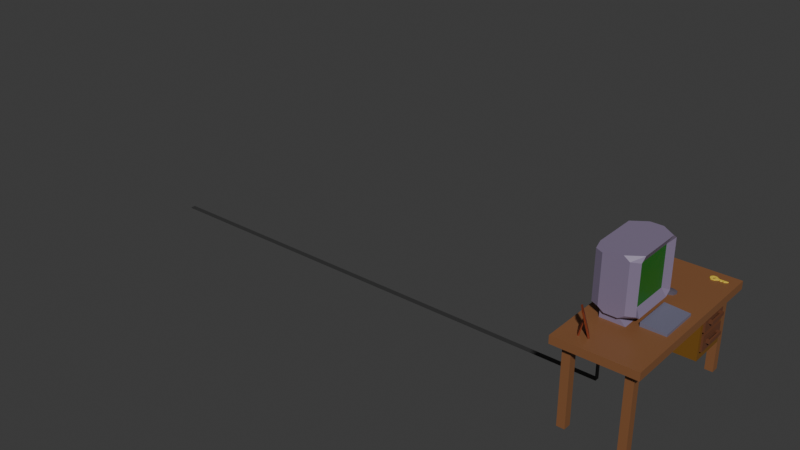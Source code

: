 # Source: DeskV3.blend  (saved by Blender 4.1.24; exported with 4.5.12 LTS)
import bpy
from mathutils import Matrix  # noqa: F401  (used for matrix-valued properties, if any)

bpy.ops.wm.read_factory_settings(use_empty=True)
scene = bpy.context.scene
scene.name = 'Scene'

# ---- collections
col_collection = bpy.data.collections.new('Collection'); scene.collection.children.link(col_collection)

# ---- materials (node trees are filled in below, after node groups)
mat_desk = bpy.data.materials.new('Desk')
mat_desk.use_transparent_shadow = False
mat_drawer_cabinet = bpy.data.materials.new('Drawer Cabinet')
mat_drawer_cabinet.use_transparent_shadow = False
mat_drawer = bpy.data.materials.new('Drawer')
mat_drawer.use_transparent_shadow = False
mat_key = bpy.data.materials.new('Key')
mat_key.use_transparent_shadow = False
mat_mouse = bpy.data.materials.new('Mouse')
mat_mouse.alpha_threshold = 0.0
mat_mouse.use_transparent_shadow = False
mat_mouse.roughness = 0.5
mat_mouse.line_color = (0.0, 0.0, 0.0, 1.0)
mat_mouse_button = bpy.data.materials.new('Mouse Button')
mat_mouse_button.use_transparent_shadow = False
mat_pc = bpy.data.materials.new('PC')
mat_pc.alpha_threshold = 0.0
mat_pc.use_transparent_shadow = False
mat_pc.roughness = 0.5
mat_pc.line_color = (0.0, 0.0, 0.0, 1.0)
mat_screen = bpy.data.materials.new('Screen')
mat_screen.use_transparent_shadow = False
mat_cables = bpy.data.materials.new('Cables')
mat_cables.use_transparent_shadow = False
mat_keyboard = bpy.data.materials.new('Keyboard')
mat_keyboard.alpha_threshold = 0.0
mat_keyboard.use_transparent_shadow = False
mat_keyboard.roughness = 0.5
mat_keyboard.line_color = (0.0, 0.0, 0.0, 1.0)
mat_photo = bpy.data.materials.new('Photo')
mat_photo.use_transparent_shadow = False
mat_cup = bpy.data.materials.new('Cup')
mat_cup.surface_render_method = 'BLENDED'
mat_cup.blend_method = 'BLEND'
mat_contents = bpy.data.materials.new('Contents')
mat_contents.use_transparent_shadow = False
mat_cup_001 = bpy.data.materials.new('Cup.001')
mat_cup_001.surface_render_method = 'BLENDED'
mat_cup_001.blend_method = 'BLEND'
mat_contents_001 = bpy.data.materials.new('Contents.001')
mat_contents_001.use_transparent_shadow = False
mat_duckeyes = bpy.data.materials.new('DuckEyes')
mat_duckeyes.use_transparent_shadow = False
mat_duckbody = bpy.data.materials.new('DuckBody')
mat_duckbody.use_transparent_shadow = False
mat_duckbill = bpy.data.materials.new('DuckBill')
mat_duckbill.use_transparent_shadow = False

# ---- material node trees
mat_desk.use_nodes = True; mat_desk.node_tree.nodes.clear()
_N = mat_desk.node_tree.nodes; _L = mat_desk.node_tree.links
n0 = _N.new('ShaderNodeBsdfPrincipled'); n0.name = 'Principled BSDF'; n0.location = (10, 300)
n0.inputs[0].default_value = (0.2357, 0.0998, 0.03962, 1.0)
n1 = _N.new('ShaderNodeOutputMaterial'); n1.name = 'Material Output'; n1.location = (300, 300)
_L.new(n0.outputs[0], n1.inputs[0])
n1.is_active_output = True
mat_drawer_cabinet.use_nodes = True; mat_drawer_cabinet.node_tree.nodes.clear()
_N = mat_drawer_cabinet.node_tree.nodes; _L = mat_drawer_cabinet.node_tree.links
n0 = _N.new('ShaderNodeBsdfPrincipled'); n0.name = 'Principled BSDF'; n0.location = (10, 300)
n0.inputs[0].default_value = (0.1887, 0.08519, 0.01169, 1.0)
n1 = _N.new('ShaderNodeOutputMaterial'); n1.name = 'Material Output'; n1.location = (300, 300)
_L.new(n0.outputs[0], n1.inputs[0])
n1.is_active_output = True
mat_drawer.use_nodes = True; mat_drawer.node_tree.nodes.clear()
_N = mat_drawer.node_tree.nodes; _L = mat_drawer.node_tree.links
n0 = _N.new('ShaderNodeBsdfPrincipled'); n0.name = 'Principled BSDF'; n0.location = (10, 300)
n0.inputs[0].default_value = (0.1435, 0.05329, 0.02535, 1.0)
n1 = _N.new('ShaderNodeOutputMaterial'); n1.name = 'Material Output'; n1.location = (300, 300)
_L.new(n0.outputs[0], n1.inputs[0])
n1.is_active_output = True
mat_key.use_nodes = True; mat_key.node_tree.nodes.clear()
_N = mat_key.node_tree.nodes; _L = mat_key.node_tree.links
n0 = _N.new('ShaderNodeBsdfPrincipled'); n0.name = 'Principled BSDF'; n0.location = (10, 300)
n0.inputs[0].default_value = (0.8006, 0.6039, 0.06617, 1.0)
n1 = _N.new('ShaderNodeOutputMaterial'); n1.name = 'Material Output'; n1.location = (300, 300)
_L.new(n0.outputs[0], n1.inputs[0])
n1.is_active_output = True
mat_mouse.use_nodes = True; mat_mouse.node_tree.nodes.clear()
_N = mat_mouse.node_tree.nodes; _L = mat_mouse.node_tree.links
n0 = _N.new('ShaderNodeOutputMaterial'); n0.name = 'Material Output'; n0.location = (300, 300)
n1 = _N.new('ShaderNodeBsdfPrincipled'); n1.name = 'Principled BSDF'; n1.location = (10, 300)
n1.inputs[0].default_value = (0.1143, 0.09552, 0.1235, 1.0)
n1.inputs[3].default_value = 1.45
_L.new(n1.outputs[0], n0.inputs[0])
n0.is_active_output = True
mat_mouse_button.use_nodes = True; mat_mouse_button.node_tree.nodes.clear()
_N = mat_mouse_button.node_tree.nodes; _L = mat_mouse_button.node_tree.links
n0 = _N.new('ShaderNodeBsdfPrincipled'); n0.name = 'Principled BSDF'; n0.location = (10, 300)
n0.inputs[0].default_value = (0.1786, 0.1858, 0.3555, 1.0)
n1 = _N.new('ShaderNodeOutputMaterial'); n1.name = 'Material Output'; n1.location = (300, 300)
_L.new(n0.outputs[0], n1.inputs[0])
n1.is_active_output = True
mat_pc.use_nodes = True; mat_pc.node_tree.nodes.clear()
_N = mat_pc.node_tree.nodes; _L = mat_pc.node_tree.links
n0 = _N.new('ShaderNodeOutputMaterial'); n0.name = 'Material Output'; n0.location = (300, 300)
n1 = _N.new('ShaderNodeBsdfPrincipled'); n1.name = 'Principled BSDF'; n1.location = (10, 300)
n1.inputs[0].default_value = (0.2296, 0.1829, 0.2827, 1.0)
n1.inputs[3].default_value = 1.45
_L.new(n1.outputs[0], n0.inputs[0])
n0.is_active_output = True
mat_screen.use_nodes = True; mat_screen.node_tree.nodes.clear()
_N = mat_screen.node_tree.nodes; _L = mat_screen.node_tree.links
n0 = _N.new('ShaderNodeBsdfPrincipled'); n0.name = 'Principled BSDF'; n0.location = (10, 300)
n0.inputs[0].default_value = (0.01188, 0.1519, 0.01234, 1.0)
n1 = _N.new('ShaderNodeOutputMaterial'); n1.name = 'Material Output'; n1.location = (300, 300)
_L.new(n0.outputs[0], n1.inputs[0])
n1.is_active_output = True
mat_cables.use_nodes = True; mat_cables.node_tree.nodes.clear()
_N = mat_cables.node_tree.nodes; _L = mat_cables.node_tree.links
n0 = _N.new('ShaderNodeBsdfPrincipled'); n0.name = 'Principled BSDF'; n0.location = (10, 300)
n0.inputs[0].default_value = (0.03828, 0.03828, 0.03828, 1.0)
n1 = _N.new('ShaderNodeOutputMaterial'); n1.name = 'Material Output'; n1.location = (300, 300)
_L.new(n0.outputs[0], n1.inputs[0])
n1.is_active_output = True
mat_keyboard.use_nodes = True; mat_keyboard.node_tree.nodes.clear()
_N = mat_keyboard.node_tree.nodes; _L = mat_keyboard.node_tree.links
n0 = _N.new('ShaderNodeOutputMaterial'); n0.name = 'Material Output'; n0.location = (300, 300)
n1 = _N.new('ShaderNodeBsdfPrincipled'); n1.name = 'Principled BSDF'; n1.location = (10, 300)
n1.inputs[0].default_value = (0.159, 0.1534, 0.2247, 1.0)
n1.inputs[3].default_value = 1.45
_L.new(n1.outputs[0], n0.inputs[0])
n0.is_active_output = True
mat_photo.use_nodes = True; mat_photo.node_tree.nodes.clear()
_N = mat_photo.node_tree.nodes; _L = mat_photo.node_tree.links
n0 = _N.new('ShaderNodeBsdfPrincipled'); n0.name = 'Principled BSDF'; n0.location = (10, 300)
n0.inputs[0].default_value = (0.1838, 0.03101, 0.008632, 1.0)
n1 = _N.new('ShaderNodeOutputMaterial'); n1.name = 'Material Output'; n1.location = (300, 300)
_L.new(n0.outputs[0], n1.inputs[0])
n1.is_active_output = True
mat_cup.use_nodes = True; mat_cup.node_tree.nodes.clear()
_N = mat_cup.node_tree.nodes; _L = mat_cup.node_tree.links
n0 = _N.new('ShaderNodeOutputMaterial'); n0.name = 'Material Output'; n0.location = (300, 300)
n0.target = 'CYCLES'
n1 = _N.new('ShaderNodeBsdfTransparent'); n1.name = 'Transparent BSDF'; n1.location = (10, 300)
n1.inputs[0].default_value = (0.7179, 0.5729, 0.801, 0.8118)
n2 = _N.new('ShaderNodeOutputMaterial'); n2.name = 'Material Output.001'; n2.location = (0, 0)
n2.target = 'EEVEE'
n3 = _N.new('ShaderNodeMixShader'); n3.name = 'Mix Shader'; n3.location = (0, 0)
n3.label = 'Disable Shadow'
n3.hide = True
n4 = _N.new('ShaderNodeLightPath'); n4.name = 'Light Path'; n4.location = (0, 0)
n4.hide = True
n5 = _N.new('ShaderNodeBsdfTransparent'); n5.name = 'Transparent BSDF.001'; n5.location = (0, 0)
n5.hide = True
_L.new(n1.outputs[0], n0.inputs[0])
_L.new(n1.outputs[0], n3.inputs[1])
_L.new(n3.outputs[0], n2.inputs[0])
_L.new(n4.outputs[1], n3.inputs[0])
_L.new(n5.outputs[0], n3.inputs[2])
n0.is_active_output = True
mat_contents.use_nodes = True; mat_contents.node_tree.nodes.clear()
_N = mat_contents.node_tree.nodes; _L = mat_contents.node_tree.links
n0 = _N.new('ShaderNodeBsdfPrincipled'); n0.name = 'Principled BSDF'; n0.location = (10, 300)
n0.inputs[0].default_value = (0.114, 0.4242, 0.8004, 1.0)
n1 = _N.new('ShaderNodeOutputMaterial'); n1.name = 'Material Output'; n1.location = (300, 300)
_L.new(n0.outputs[0], n1.inputs[0])
n1.is_active_output = True
mat_cup_001.use_nodes = True; mat_cup_001.node_tree.nodes.clear()
_N = mat_cup_001.node_tree.nodes; _L = mat_cup_001.node_tree.links
n0 = _N.new('ShaderNodeOutputMaterial'); n0.name = 'Material Output'; n0.location = (300, 300)
n0.target = 'CYCLES'
n1 = _N.new('ShaderNodeBsdfTransparent'); n1.name = 'Transparent BSDF'; n1.location = (10, 300)
n1.inputs[0].default_value = (0.7179, 0.5729, 0.801, 0.8118)
n2 = _N.new('ShaderNodeOutputMaterial'); n2.name = 'Material Output.001'; n2.location = (0, 0)
n2.target = 'EEVEE'
n3 = _N.new('ShaderNodeMixShader'); n3.name = 'Mix Shader'; n3.location = (0, 0)
n3.label = 'Disable Shadow'
n3.hide = True
n4 = _N.new('ShaderNodeLightPath'); n4.name = 'Light Path'; n4.location = (0, 0)
n4.hide = True
n5 = _N.new('ShaderNodeBsdfTransparent'); n5.name = 'Transparent BSDF.001'; n5.location = (0, 0)
n5.hide = True
_L.new(n1.outputs[0], n0.inputs[0])
_L.new(n1.outputs[0], n3.inputs[1])
_L.new(n3.outputs[0], n2.inputs[0])
_L.new(n4.outputs[1], n3.inputs[0])
_L.new(n5.outputs[0], n3.inputs[2])
n0.is_active_output = True
mat_contents_001.use_nodes = True; mat_contents_001.node_tree.nodes.clear()
_N = mat_contents_001.node_tree.nodes; _L = mat_contents_001.node_tree.links
n0 = _N.new('ShaderNodeBsdfPrincipled'); n0.name = 'Principled BSDF'; n0.location = (10, 300)
n0.inputs[0].default_value = (0.114, 0.4242, 0.8004, 1.0)
n1 = _N.new('ShaderNodeOutputMaterial'); n1.name = 'Material Output'; n1.location = (300, 300)
_L.new(n0.outputs[0], n1.inputs[0])
n1.is_active_output = True
mat_duckeyes.use_nodes = True; mat_duckeyes.node_tree.nodes.clear()
_N = mat_duckeyes.node_tree.nodes; _L = mat_duckeyes.node_tree.links
n0 = _N.new('ShaderNodeBsdfPrincipled'); n0.name = 'Principled BSDF'; n0.location = (10, 300)
n0.inputs[0].default_value = (0.003361, 0.003023, 0.007136, 1.0)
n1 = _N.new('ShaderNodeOutputMaterial'); n1.name = 'Material Output'; n1.location = (300, 300)
_L.new(n0.outputs[0], n1.inputs[0])
n1.is_active_output = True
mat_duckbody.use_nodes = True; mat_duckbody.node_tree.nodes.clear()
_N = mat_duckbody.node_tree.nodes; _L = mat_duckbody.node_tree.links
n0 = _N.new('ShaderNodeBsdfPrincipled'); n0.name = 'Principled BSDF'; n0.location = (10, 300)
n0.inputs[0].default_value = (0.7898, 0.8003, 0.0, 1.0)
n1 = _N.new('ShaderNodeOutputMaterial'); n1.name = 'Material Output'; n1.location = (300, 300)
_L.new(n0.outputs[0], n1.inputs[0])
n1.is_active_output = True
mat_duckbill.use_nodes = True; mat_duckbill.node_tree.nodes.clear()
_N = mat_duckbill.node_tree.nodes; _L = mat_duckbill.node_tree.links
n0 = _N.new('ShaderNodeBsdfPrincipled'); n0.name = 'Principled BSDF'; n0.location = (10, 300)
n0.inputs[0].default_value = (0.8003, 0.1327, 0.003466, 1.0)
n1 = _N.new('ShaderNodeOutputMaterial'); n1.name = 'Material Output'; n1.location = (300, 300)
_L.new(n0.outputs[0], n1.inputs[0])
n1.is_active_output = True

# ---- world
world_world = bpy.data.worlds.new('World'); scene.world = world_world
world_world.use_nodes = True; world_world.node_tree.nodes.clear()
_N = world_world.node_tree.nodes; _L = world_world.node_tree.links
n0 = _N.new('ShaderNodeOutputWorld'); n0.name = 'World Output'; n0.location = (300, 300)
n1 = _N.new('ShaderNodeBackground'); n1.name = 'Background'; n1.location = (10, 300)
n1.inputs[0].default_value = (0.05088, 0.05088, 0.05088, 1.0)
_L.new(n1.outputs[0], n0.inputs[0])
n0.is_active_output = True
world_world.color = (0.05088, 0.05088, 0.05088)
world_world.use_sun_shadow = False
world_world.sun_shadow_jitter_overblur = 0.0

# ---- meshes
me_desk = bpy.data.meshes.new('Desk')
me_desk.from_pydata([(-0.5, -1.1, 1.0), (-0.5, -1.1, 1.1), (-0.5, 1.1, 1.0), (-0.5, 1.1, 1.1), (0.5, -1.1, 1.0), (0.5, -1.1, 1.1), (0.5, 1.1, 1.0), (0.5, 1.1, 1.1), (-0.3, 1.0, 1.0), (-0.3, 1.0, 0.0), (-0.3, 0.9, 1.0), (-0.3, 0.9, 0.0), (-0.4, 1.0, 1.0), (-0.4, 1.0, 0.0), (-0.4, 0.9, 1.0), (-0.4, 0.9, 0.0), (0.3, 1.0, 1.0), (0.3, 1.0, 0.0), (0.3, 0.9, 1.0), (0.3, 0.9, 0.0), (0.4, 1.0, 1.0), (0.4, 1.0, 0.0), (0.4, 0.9, 1.0), (0.4, 0.9, 0.0), (-0.3, -1.0, 1.0), (-0.3, -1.0, 0.0), (-0.3, -0.9, 1.0), (-0.3, -0.9, 0.0), (-0.4, -1.0, 1.0), (-0.4, -1.0, 0.0), (-0.4, -0.9, 1.0), (-0.4, -0.9, 0.0), (0.3, -1.0, 1.0), (0.3, -1.0, 0.0), (0.3, -0.9, 1.0), (0.3, -0.9, 0.0), (0.4, -1.0, 1.0), (0.4, -1.0, 0.0), (0.4, -0.9, 1.0), (0.4, -0.9, 0.0)], [], [(0, 1, 3, 2), (2, 3, 7, 6), (6, 7, 5, 4), (4, 5, 1, 0), (2, 6, 4, 0), (7, 3, 1, 5), (8, 12, 14, 10), (11, 10, 14, 15), (15, 14, 12, 13), (13, 9, 11, 15), (9, 8, 10, 11), (13, 12, 8, 9), (16, 18, 22, 20), (19, 23, 22, 18), (23, 21, 20, 22), (21, 23, 19, 17), (17, 19, 18, 16), (21, 17, 16, 20), (24, 26, 30, 28), (27, 31, 30, 26), (31, 29, 28, 30), (29, 31, 27, 25), (25, 27, 26, 24), (29, 25, 24, 28), (32, 36, 38, 34), (35, 34, 38, 39), (39, 38, 36, 37), (37, 33, 35, 39), (33, 32, 34, 35), (37, 36, 32, 33)])
_uv = me_desk.uv_layers.new(name='UVMap')
_uv.uv.foreach_set('vector', [0.2807, 0.1227, 0.4693, 0.1227, 0.4693, 0.3113, 0.2807, 0.3113, 0.2807, 0.3113, 0.4693, 0.3113, 0.4693, 0.5, 0.2807, 0.5, 0.2807, 0.5, 0.4693, 0.5, 0.4693, 0.6887, 0.2807, 0.6887, 0.2807, 0.6887, 0.4693, 0.6887, 0.4693, 0.8773, 0.2807, 0.8773, 0.09199, 0.5, 0.2807, 0.5, 0.2807, 0.6887, 0.09199, 0.6887, 0.4693, 0.5, 0.658, 0.5, 0.658, 0.6887, 0.4693, 0.6887, 0.8055, 0.2493, 0.9165, 0.2493, 0.9165, 0.3602, 0.8055, 0.3602, 0.6945, 0.3602, 0.8055, 0.3602, 0.8055, 0.4712, 0.6945, 0.4712, 0.6945, 0.0273, 0.8055, 0.0273, 0.8055, 0.1383, 0.6945, 0.1383, 0.5835, 0.2493, 0.6945, 0.2493, 0.6945, 0.3602, 0.5835, 0.3602, 0.6945, 0.2493, 0.8055, 0.2493, 0.8055, 0.3602, 0.6945, 0.3602, 0.6945, 0.1383, 0.8055, 0.1383, 0.8055, 0.2493, 0.6945, 0.2493, 0.8055, 0.2507, 0.8055, 0.3617, 0.9165, 0.3617, 0.9165, 0.2507, 0.6945, 0.3617, 0.6945, 0.4727, 0.8055, 0.4727, 0.8055, 0.3617, 0.6945, 0.02877, 0.6945, 0.1398, 0.8055, 0.1398, 0.8055, 0.02877, 0.5835, 0.2507, 0.5835, 0.3617, 0.6945, 0.3617, 0.6945, 0.2507, 0.6945, 0.2507, 0.6945, 0.3617, 0.8055, 0.3617, 0.8055, 0.2507, 0.6945, 0.1398, 0.6945, 0.2507, 0.8055, 0.2507, 0.8055, 0.1398, 0.8055, 0.2507, 0.8055, 0.3617, 0.9165, 0.3617, 0.9165, 0.2507, 0.6945, 0.3617, 0.6945, 0.4727, 0.8055, 0.4727, 0.8055, 0.3617, 0.6945, 0.02877, 0.6945, 0.1398, 0.8055, 0.1398, 0.8055, 0.02877, 0.5835, 0.2507, 0.5835, 0.3617, 0.6945, 0.3617, 0.6945, 0.2507, 0.6945, 0.2507, 0.6945, 0.3617, 0.8055, 0.3617, 0.8055, 0.2507, 0.6945, 0.1398, 0.6945, 0.2507, 0.8055, 0.2507, 0.8055, 0.1398, 0.8055, 0.2493, 0.9165, 0.2493, 0.9165, 0.3602, 0.8055, 0.3602, 0.6945, 0.3602, 0.8055, 0.3602, 0.8055, 0.4712, 0.6945, 0.4712, 0.6945, 0.0273, 0.8055, 0.0273, 0.8055, 0.1383, 0.6945, 0.1383, 0.5835, 0.2493, 0.6945, 0.2493, 0.6945, 0.3602, 0.5835, 0.3602, 0.6945, 0.2493, 0.8055, 0.2493, 0.8055, 0.3602, 0.6945, 0.3602, 0.6945, 0.1383, 0.8055, 0.1383, 0.8055, 0.2493, 0.6945, 0.2493])
me_desk.materials.append(mat_desk)
me_desk.update()
me_drawer_cabinet = bpy.data.meshes.new('Drawer Cabinet')
me_drawer_cabinet.from_pydata([(-0.4, 0.4, 0.4), (-0.4, 0.4, 1.0), (-0.4, 0.9, 0.4), (-0.4, 0.9, 1.0), (-0.3, 0.45, 0.45), (-0.3, 0.45, 0.95), (-0.3, 0.85, 0.45), (-0.3, 0.85, 0.95), (0.4, 0.9, 1.0), (0.4, 0.9, 0.4), (0.4, 0.4, 0.4), (0.4, 0.4, 1.0), (0.4, 0.85, 0.95), (0.4, 0.85, 0.45), (0.4, 0.45, 0.45), (0.4, 0.45, 0.95)], [], [(0, 1, 3, 2), (2, 3, 8, 9), (6, 7, 5, 4), (10, 11, 1, 0), (2, 9, 10, 0), (8, 3, 1, 11), (12, 13, 9, 8), (13, 14, 10, 9), (15, 12, 8, 11), (14, 15, 11, 10), (7, 6, 13, 12), (6, 4, 14, 13), (5, 7, 12, 15), (4, 5, 15, 14)])
_uv = me_drawer_cabinet.uv_layers.new(name='UVMap')
_uv.uv.foreach_set('vector', [0.25, 8.659e-05, 0.5, 8.659e-05, 0.5, 0.25, 0.25, 0.25, 0.25, 0.25, 0.5, 0.25, 0.5, 0.5, 0.25, 0.5, 0.2709, 0.525, 0.4792, 0.525, 0.4792, 0.725, 0.2709, 0.725, 0.25, 0.75, 0.5, 0.75, 0.5, 0.9999, 0.25, 0.9999, 8.659e-05, 0.5, 0.25, 0.5, 0.25, 0.75, 8.659e-05, 0.75, 0.5, 0.5, 0.75, 0.5, 0.75, 0.75, 0.5, 0.75, 0.4792, 0.525, 0.2709, 0.525, 0.25, 0.5, 0.5, 0.5, 0.2709, 0.525, 0.2709, 0.725, 0.25, 0.75, 0.25, 0.5, 0.4792, 0.725, 0.4792, 0.525, 0.5, 0.5, 0.5, 0.75, 0.2709, 0.725, 0.4792, 0.725, 0.5, 0.75, 0.25, 0.75, 0.4792, 0.525, 0.2709, 0.525, 0.2709, 0.525, 0.4792, 0.525, 0.2709, 0.525, 0.2709, 0.725, 0.2709, 0.725, 0.2709, 0.525, 0.4792, 0.725, 0.4792, 0.525, 0.4792, 0.525, 0.4792, 0.725, 0.2709, 0.725, 0.4792, 0.725, 0.4792, 0.725, 0.2709, 0.725])
me_drawer_cabinet.materials.append(mat_drawer_cabinet)
me_drawer_cabinet.update()
me_drawer = bpy.data.meshes.new('Drawer')
me_drawer.from_pydata([(0.425, 0.45, 0.735), (-0.305, 0.45, 0.735), (0.425, 0.85, 0.735), (-0.305, 0.85, 0.735), (0.375, 0.5, 0.755), (-0.255, 0.5, 0.755), (0.375, 0.8, 0.755), (-0.255, 0.8, 0.755), (-0.305, 0.85, 0.935), (0.425, 0.85, 0.935), (0.425, 0.45, 0.935), (-0.305, 0.45, 0.935), (-0.255, 0.8, 0.935), (0.375, 0.8, 0.935), (0.375, 0.5, 0.935), (-0.255, 0.5, 0.935), (0.425, 0.75, 0.82), (0.425, 0.75, 0.86), (0.425, 0.78, 0.82), (0.425, 0.78, 0.86), (0.47, 0.78, 0.82), (0.47, 0.78, 0.86), (0.4475, 0.75, 0.82), (0.4475, 0.75, 0.86), (0.4475, 0.55, 0.82), (0.4475, 0.55, 0.86), (0.47, 0.52, 0.86), (0.47, 0.52, 0.82), (0.425, 0.55, 0.86), (0.425, 0.55, 0.82), (0.425, 0.52, 0.86), (0.425, 0.52, 0.82)], [], [(0, 1, 3, 2), (2, 3, 8, 9), (6, 7, 5, 4), (10, 11, 1, 0), (2, 9, 10, 0), (8, 3, 1, 11), (12, 13, 9, 8), (13, 14, 10, 9), (15, 12, 8, 11), (14, 15, 11, 10), (7, 6, 13, 12), (6, 4, 14, 13), (5, 7, 12, 15), (4, 5, 15, 14), (16, 17, 19, 18), (22, 23, 17, 16), (18, 19, 21, 20), (25, 24, 29, 28), (21, 26, 27, 20), (23, 22, 24, 25), (21, 19, 17, 23, 25, 28, 30, 26), (20, 27, 31, 29, 24, 22, 16, 18), (28, 29, 31, 30), (26, 30, 31, 27)])
_uv = me_drawer.uv_layers.new(name='UVMap')
_uv.uv.foreach_set('vector', [0.1667, 0.0001154, 0.3333, 0.0001154, 0.3333, 0.1667, 0.1667, 0.1667, 0.1667, 0.1667, 0.3333, 0.1667, 0.3333, 0.3333, 0.1667, 0.3333, 0.1806, 0.35, 0.3194, 0.35, 0.3194, 0.4832, 0.1806, 0.4832, 0.1667, 0.4999, 0.3333, 0.4999, 0.3333, 0.6665, 0.1667, 0.6665, 0.0001154, 0.3333, 0.1667, 0.3333, 0.1667, 0.4999, 0.0001154, 0.4999, 0.3333, 0.3333, 0.4999, 0.3333, 0.4999, 0.4999, 0.3333, 0.4999, 0.3194, 0.35, 0.1806, 0.35, 0.1667, 0.3333, 0.3333, 0.3333, 0.1806, 0.35, 0.1806, 0.4832, 0.1667, 0.4999, 0.1667, 0.3333, 0.3194, 0.4832, 0.3194, 0.35, 0.3333, 0.3333, 0.3333, 0.4999, 0.1806, 0.4832, 0.3194, 0.4832, 0.3333, 0.4999, 0.1667, 0.4999, 0.3194, 0.35, 0.1806, 0.35, 0.1806, 0.35, 0.3194, 0.35, 0.1806, 0.35, 0.1806, 0.4832, 0.1806, 0.4832, 0.1806, 0.35, 0.3194, 0.4832, 0.3194, 0.35, 0.3194, 0.35, 0.3194, 0.4832, 0.1806, 0.4832, 0.3194, 0.4832, 0.3194, 0.4832, 0.1806, 0.4832, 0.6667, 0.0001154, 0.8333, 0.0001154, 0.8333, 0.1667, 0.6667, 0.1667, 0.6667, 0.5832, 0.8333, 0.5832, 0.8333, 0.6665, 0.6667, 0.6665, 0.6667, 0.1667, 0.8333, 0.1667, 0.8333, 0.3333, 0.6667, 0.3333, 0.8333, 0.5832, 0.6667, 0.5832, 0.6667, 0.5832, 0.8333, 0.5832, 0.8333, 0.3333, 0.8333, 0.4999, 0.6667, 0.4999, 0.6667, 0.3333, 0.8333, 0.5832, 0.6667, 0.5832, 0.6667, 0.5832, 0.8333, 0.5832, 0.8333, 0.3333, 0.9999, 0.3333, 0.9999, 0.4999, 0.9166, 0.4999, 0.9166, 0.4999, 0.9166, 0.4999, 0.9166, 0.4999, 0.8333, 0.4999, 0.6667, 0.3333, 0.6667, 0.4999, 0.5834, 0.4999, 0.5834, 0.4999, 0.5834, 0.4999, 0.5834, 0.4999, 0.5001, 0.4999, 0.5001, 0.3333, 0.8333, 0.5832, 0.6667, 0.5832, 0.6667, 0.5832, 0.8333, 0.5832, 0.8333, 0.4999, 0.8333, 0.5832, 0.6667, 0.5832, 0.6667, 0.4999])
me_drawer.materials.append(mat_drawer)
me_drawer.update()
me_key = bpy.data.meshes.new('Key')
me_key.from_pydata([(0.26, 0.99, 1.1), (0.22, 0.99, 1.1), (0.22, 0.99, 1.11), (0.26, 0.99, 1.11), (0.22, 0.91, 1.1), (0.26, 0.91, 1.1), (0.26, 0.91, 1.11), (0.22, 0.91, 1.11), (0.2, 0.97, 1.1), (0.195, 0.95, 1.1), (0.2, 0.93, 1.1), (0.2, 0.93, 1.11), (0.195, 0.95, 1.11), (0.2, 0.97, 1.11), (0.32, 0.93, 1.1), (0.32, 0.93, 1.11), (0.3, 0.96, 1.11), (0.3, 0.941, 1.11), (0.28, 0.97, 1.11), (0.28, 0.93, 1.11), (0.25, 0.97, 1.11), (0.26, 0.95, 1.11), (0.25, 0.93, 1.11), (0.23, 0.97, 1.11), (0.22, 0.95, 1.11), (0.23, 0.93, 1.11), (0.23, 0.97, 1.1), (0.22, 0.95, 1.1), (0.23, 0.93, 1.1), (0.25, 0.97, 1.1), (0.26, 0.95, 1.1), (0.25, 0.93, 1.1), (0.28, 0.97, 1.1), (0.28, 0.93, 1.1), (0.3, 0.96, 1.1), (0.3, 0.941, 1.1), (0.34, 0.94, 1.1), (0.34, 0.94, 1.11), (0.36, 0.93, 1.1), (0.36, 0.93, 1.11), (0.38, 0.94, 1.1), (0.38, 0.94, 1.11), (0.4, 0.96, 1.1), (0.4, 0.96, 1.11)], [], [(12, 11, 7, 25, 24, 23, 20, 3, 2, 13), (5, 6, 7, 4), (1, 2, 3, 0), (1, 0, 29, 26), (5, 33, 19, 6), (35, 33, 5, 4, 10, 9, 8, 1, 26, 27, 28, 31, 30, 29, 0, 32, 34, 42, 40, 38, 36, 14), (16, 18, 3, 20, 21, 22, 25, 7, 6, 19, 17, 15, 37, 39, 41, 43), (16, 43, 42, 34), (15, 14, 36, 37), (10, 11, 12, 9), (9, 12, 13, 8), (3, 18, 32, 0), (39, 38, 40, 41), (37, 36, 38, 39), (43, 41, 40, 42), (7, 11, 10, 4), (34, 32, 18, 16), (17, 35, 14, 15), (35, 17, 19, 33), (25, 28, 27, 24), (24, 27, 26, 23), (29, 20, 23, 26), (21, 20, 29, 30), (22, 21, 30, 31), (31, 28, 25, 22), (13, 2, 1, 8)])
_uv = me_key.uv_layers.new(name='UVMap')
_uv.uv.foreach_set('vector', [0.08462, 8.237e-05, 0.1119, 0.01013, 0.1408, 0.03637, 0.11, 0.05575, 0.08272, 0.04036, 0.0537, 0.05419, 0.04658, 0.0872, 8.218e-05, 0.09414, 0.02407, 0.0313, 0.05609, 0.007421, 0.2388, 0.3161, 0.2602, 0.3228, 0.26, 0.4154, 0.2388, 0.4238, 0.4627, 0.4237, 0.4412, 0.4151, 0.4422, 0.3209, 0.4639, 0.3145, 0.07433, 0.06726, 0.07345, 0.07734, 0.06417, 0.08251, 0.06719, 0.06263, 0.2388, 0.3161, 0.2828, 0.2585, 0.3031, 0.2709, 0.2602, 0.3228, 0.0813, 0.08439, 0.0833, 0.08428, 0.08798, 0.07851, 0.08979, 0.06812, 0.0853, 0.06402, 0.08201, 0.06248, 0.07872, 0.06372, 0.07433, 0.06726, 0.06719, 0.06263, 0.08222, 0.05391, 0.09659, 0.06292, 0.09707, 0.08321, 0.08033, 0.09485, 0.06417, 0.08251, 0.07345, 0.07734, 0.07785, 0.08337, 0.08033, 0.08448, 0.0791, 0.096, 0.07913, 0.09287, 0.07877, 0.09022, 0.0798, 0.08811, 0.08014, 0.08578, 0.01923, 0.2282, 0.02112, 0.154, 8.218e-05, 0.09414, 0.04658, 0.0872, 0.07984, 0.1126, 0.1148, 0.08957, 0.11, 0.05575, 0.1408, 0.03637, 0.1587, 0.09957, 0.1355, 0.1564, 0.1182, 0.2278, 0.2246, 0.3705, 0.1608, 0.5277, 0.2386, 0.686, 0.1588, 0.8432, 8.225e-05, 0.9999, 0.3745, 0.218, 0.3712, 0.00721, 0.3754, 8.247e-05, 0.3961, 0.2116, 0.3126, 0.1728, 0.2937, 0.1739, 0.2978, 0.1247, 0.3209, 0.1245, 0.2923, 0.4835, 0.3052, 0.4627, 0.3503, 0.476, 0.3504, 0.5002, 0.3504, 0.5002, 0.3503, 0.476, 0.3958, 0.4627, 0.4087, 0.4835, 0.4422, 0.3209, 0.3991, 0.2689, 0.4203, 0.2559, 0.4639, 0.3145, 0.311, 0.0796, 0.2926, 0.07488, 0.3201, 0.02762, 0.3339, 0.04134, 0.3209, 0.1245, 0.2978, 0.1247, 0.2926, 0.07488, 0.311, 0.0796, 0.3712, 0.00721, 0.3339, 0.04134, 0.3201, 0.02762, 0.3754, 8.247e-05, 0.26, 0.4154, 0.3052, 0.4627, 0.2923, 0.4835, 0.2388, 0.4238, 0.3961, 0.2116, 0.4203, 0.2559, 0.3991, 0.2689, 0.3745, 0.218, 0.3279, 0.2198, 0.306, 0.2172, 0.2937, 0.1739, 0.3126, 0.1728, 0.306, 0.2172, 0.3279, 0.2198, 0.3031, 0.2709, 0.2828, 0.2585, 0.11, 0.05575, 0.09659, 0.06292, 0.08222, 0.05391, 0.08272, 0.04036, 0.08272, 0.04036, 0.08222, 0.05391, 0.06719, 0.06263, 0.0537, 0.05419, 0.06417, 0.08251, 0.04658, 0.0872, 0.0537, 0.05419, 0.06719, 0.06263, 0.07984, 0.1126, 0.04658, 0.0872, 0.06417, 0.08251, 0.08033, 0.09485, 0.1148, 0.08957, 0.07984, 0.1126, 0.08033, 0.09485, 0.09707, 0.08321, 0.09707, 0.08321, 0.09659, 0.06292, 0.11, 0.05575, 0.1148, 0.08957, 0.3958, 0.4627, 0.4412, 0.4151, 0.4627, 0.4237, 0.4087, 0.4835])
me_key.materials.append(mat_key)
me_key.update()
me_mouse = bpy.data.meshes.new('Mouse')
me_mouse.from_pydata([(-0.09, 0.4, 1.1), (-0.075, 0.355, 1.1), (-0.03, 0.334, 1.1), (0.03, 0.334, 1.1), (0.075, 0.355, 1.1), (0.09, 0.4, 1.1), (-0.09, 0.4, 1.112), (-0.075, 0.355, 1.112), (-0.03, 0.334, 1.112), (0.03, 0.334, 1.112), (0.075, 0.355, 1.112), (0.09, 0.4, 1.112), (-0.012, 0.3742, 1.121), (-0.006, 0.37, 1.121), (0.012, 0.3658, 1.121), (0.03, 0.3742, 1.121), (0.048, 0.4, 1.121), (0.018, 0.4, 1.124), (-0.075, 0.445, 1.1), (-0.03, 0.466, 1.1), (0.03, 0.466, 1.1), (0.075, 0.445, 1.1), (-0.075, 0.445, 1.112), (-0.03, 0.466, 1.112), (0.03, 0.466, 1.112), (0.075, 0.445, 1.112), (-0.012, 0.4258, 1.121), (-0.006, 0.43, 1.121), (0.012, 0.4342, 1.121), (0.03, 0.4258, 1.121)], [], [(4, 10, 9, 3), (2, 8, 7, 1), (5, 11, 10, 4), (3, 9, 8, 2), (1, 7, 6, 0), (10, 15, 14, 9), (11, 16, 15, 10), (21, 20, 24, 25), (19, 18, 22, 23), (5, 21, 25, 11), (20, 19, 23, 24), (18, 0, 6, 22), (25, 24, 28, 29), (9, 14, 13, 12, 7, 8), (11, 25, 29, 16), (24, 23, 22, 26, 27, 28), (6, 7, 12, 13, 17, 27, 26, 22), (28, 27, 17, 16, 29), (17, 13, 14, 15, 16)])
_uv = me_mouse.uv_layers.new(name='UVMap')
_uv.uv.foreach_set('vector', [0.1615, 0.07697, 0.2011, 0.133, 0.07156, 0.338, 8.942e-05, 0.3152, 8.944e-05, 0.6601, 0.0629, 0.6445, 0.178, 0.8515, 0.1319, 0.9021, 0.4105, 8.943e-05, 0.4089, 0.06284, 0.2011, 0.133, 0.1615, 0.07697, 8.942e-05, 0.3152, 0.07156, 0.338, 0.0629, 0.6445, 8.944e-05, 0.6601, 0.1319, 0.9021, 0.178, 0.8515, 0.3916, 0.9227, 0.3906, 0.9999, 0.2011, 0.133, 0.2761, 0.3503, 0.2306, 0.4385, 0.07156, 0.338, 0.4089, 0.06284, 0.4045, 0.2675, 0.2761, 0.3503, 0.2011, 0.133, 0.6616, 0.08904, 0.8003, 0.3406, 0.7337, 0.3555, 0.6136, 0.145, 0.7877, 0.6736, 0.6508, 0.9089, 0.6066, 0.8573, 0.7268, 0.656, 0.4105, 8.943e-05, 0.6616, 0.08904, 0.6136, 0.145, 0.4089, 0.06284, 0.8003, 0.3406, 0.7877, 0.6736, 0.7268, 0.656, 0.7337, 0.3555, 0.6508, 0.9089, 0.3906, 0.9999, 0.3916, 0.9227, 0.6066, 0.8573, 0.6136, 0.145, 0.7337, 0.3555, 0.5699, 0.4464, 0.5289, 0.3565, 0.07156, 0.338, 0.2306, 0.4385, 0.2496, 0.5293, 0.2701, 0.5604, 0.178, 0.8515, 0.0629, 0.6445, 0.4089, 0.06284, 0.6136, 0.145, 0.5289, 0.3565, 0.4045, 0.2675, 0.7337, 0.3555, 0.7268, 0.656, 0.6066, 0.8573, 0.5255, 0.5654, 0.5471, 0.5353, 0.5699, 0.4464, 0.3916, 0.9227, 0.178, 0.8515, 0.2701, 0.5604, 0.2496, 0.5293, 0.4012, 0.4137, 0.5471, 0.5353, 0.5255, 0.5654, 0.6066, 0.8573, 0.5699, 0.4464, 0.5471, 0.5353, 0.4012, 0.4137, 0.4045, 0.2675, 0.5289, 0.3565, 0.4012, 0.4137, 0.2496, 0.5293, 0.2306, 0.4385, 0.2761, 0.3503, 0.4045, 0.2675])
me_mouse.materials.append(mat_mouse)
me_mouse.update()
me_mouselmb = bpy.data.meshes.new('MouseLMB')
me_mouselmb.from_pydata([(-0.09, 0.4, 1.112), (-0.075, 0.355, 1.112), (-0.012, 0.4, 1.121), (-0.012, 0.3742, 1.121), (-0.07688, 0.3546, 1.113), (-0.09188, 0.3996, 1.113), (-0.01388, 0.3738, 1.123), (-0.01388, 0.3996, 1.123)], [], [(3, 6, 4, 1), (4, 6, 7, 5), (0, 5, 7, 2), (1, 4, 5, 0), (2, 7, 6, 3)])
_uv = me_mouselmb.uv_layers.new(name='UVMap')
_uv.uv.foreach_set('vector', [0.1539, 0.8887, 0.1739, 0.8475, 0.1758, 0.1363, 0.1539, 0.1357, 0.1758, 0.1363, 0.1739, 0.8475, 0.562, 0.864, 0.2744, 0.1138, 0.2929, 0.1001, 0.2744, 0.1138, 0.562, 0.864, 0.5961, 0.8999, 0.1539, 0.1357, 0.1758, 0.1363, 0.2744, 0.1138, 0.2929, 0.1001, 0.5961, 0.8999, 0.562, 0.864, 0.1739, 0.8475, 0.1539, 0.8887])
me_mouselmb.materials.append(mat_mouse_button)
me_mouselmb.update()
me_mousermb = bpy.data.meshes.new('MouseRMB')
me_mousermb.from_pydata([(-0.09, 0.4, 1.112), (-0.012, 0.4, 1.121), (-0.075, 0.445, 1.112), (-0.012, 0.4258, 1.121), (-0.07688, 0.4454, 1.113), (-0.09188, 0.4004, 1.113), (-0.01388, 0.4262, 1.123), (-0.01388, 0.4004, 1.123)], [], [(3, 2, 4, 6), (4, 5, 7, 6), (0, 1, 7, 5), (2, 0, 5, 4), (1, 3, 6, 7)])
_uv = me_mousermb.uv_layers.new(name='UVMap')
_uv.uv.foreach_set('vector', [0.1539, 0.8887, 0.1539, 0.1357, 0.1758, 0.1363, 0.1739, 0.8475, 0.1758, 0.1363, 0.2744, 0.1138, 0.562, 0.864, 0.1739, 0.8475, 0.2929, 0.1001, 0.5961, 0.8999, 0.562, 0.864, 0.2744, 0.1138, 0.1539, 0.1357, 0.2929, 0.1001, 0.2744, 0.1138, 0.1758, 0.1363, 0.5961, 0.8999, 0.1539, 0.8887, 0.1739, 0.8475, 0.562, 0.864])
me_mousermb.materials.append(mat_mouse_button)
me_mousermb.update()
me_pc = bpy.data.meshes.new('PC')
me_pc.from_pydata([(-0.3, -0.5, 1.1), (-0.3, -0.5, 1.2), (-0.3, 0.2, 1.1), (-0.3, 0.2, 1.2), (0.0, -0.5, 1.1), (-0.1, -0.5, 1.2), (0.0, 0.2, 1.1), (-0.1, 0.2, 1.2), (-0.3, -0.55, 1.25), (-0.2293, -0.55, 1.2), (-0.4, -0.4293, 1.2), (-0.4, -0.5, 1.25), (-0.4, -0.5, 1.85), (-0.4, -0.4293, 1.9), (-0.2293, -0.55, 1.9), (-0.3, -0.55, 1.85), (-0.4, 0.2, 1.25), (-0.4, 0.1293, 1.2), (-0.2293, 0.25, 1.2), (-0.3, 0.25, 1.25), (-0.3, 0.25, 1.85), (-0.2293, 0.25, 1.9), (-0.4, 0.1293, 1.9), (-0.4, 0.2, 1.85), (-0.07071, -0.55, 1.2), (2.235e-08, -0.55, 1.25), (2.235e-08, -0.55, 1.85), (-0.07071, -0.55, 1.9), (2.235e-08, 0.25, 1.25), (-0.07071, 0.25, 1.2), (-0.07071, 0.25, 1.9), (2.235e-08, 0.25, 1.85), (0.1, 0.1293, 1.9), (0.1, 0.2, 1.85), (0.1, 0.2, 1.25), (0.1, 0.1293, 1.2), (0.1, -0.5, 1.85), (0.1, -0.4293, 1.9), (0.1, -0.4293, 1.2), (0.1, -0.5, 1.25), (0.1, 0.1293, 1.9), (0.1, 0.2, 1.85), (0.1, 0.2, 1.25), (0.1, 0.1293, 1.2), (0.1, -0.5, 1.85), (0.1, -0.4293, 1.9), (0.1, -0.4293, 1.2), (0.1, -0.5, 1.25), (0.05, 0.09875, 1.301), (0.05, -0.3988, 1.301), (0.05, -0.3988, 1.799), (0.05, 0.09875, 1.799)], [], [(0, 1, 3, 2), (2, 3, 7, 6), (6, 7, 5, 4), (4, 5, 1, 0), (10, 11, 12, 13, 22, 23, 16, 17), (33, 34, 28, 31), (20, 19, 16, 23), (32, 30, 21, 22, 13, 14, 27, 37), (26, 25, 39, 36), (24, 25, 26, 27, 14, 15, 8, 9), (18, 19, 20, 21, 30, 31, 28, 29), (8, 15, 12, 11), (10, 9, 8, 11), (14, 13, 12, 15), (22, 21, 20, 23), (18, 17, 16, 19), (30, 32, 33, 31), (35, 29, 28, 34), (37, 27, 26, 36), (24, 38, 39, 25), (17, 18, 29, 35, 38, 24, 9, 10), (51, 41, 40), (48, 43, 42), (50, 45, 44), (49, 47, 46), (48, 49, 46, 43), (50, 51, 40, 45), (49, 50, 44, 47), (51, 48, 42, 41)])
_uv = me_pc.uv_layers.new(name='UVMap')
_uv.uv.foreach_set('vector', [0.0525, 0.1721, 0.0525, 0.2106, 0.3225, 0.2106, 0.3225, 0.1721, 0.1374, 0.1721, 0.1374, 0.2106, 0.2145, 0.2106, 0.2531, 0.1721, 0.3225, 0.1721, 0.3225, 0.2106, 0.0525, 0.2106, 0.0525, 0.1721, 0.2531, 0.1721, 0.2145, 0.2106, 0.1374, 0.2106, 0.1374, 0.1721, 0.9371, 0.03135, 0.9686, 0.05366, 0.9686, 0.3213, 0.9371, 0.3436, 0.6879, 0.3436, 0.6564, 0.3213, 0.6564, 0.05366, 0.6879, 0.03135, 0.3187, 0.9411, 0.3187, 0.6839, 0.3375, 0.6839, 0.3375, 0.9411, 0.634, 0.3213, 0.634, 0.05366, 0.6564, 0.05366, 0.6564, 0.3213, 0.3864, 0.3731, 0.464, 0.3182, 0.536, 0.3182, 0.6136, 0.3731, 0.6136, 0.6269, 0.536, 0.6818, 0.464, 0.6818, 0.3864, 0.6269, 0.0375, 0.9411, 0.0375, 0.6839, 0.05625, 0.6839, 0.05625, 0.9411, 0.464, 1.0, 0.4318, 0.9772, 0.4318, 0.7045, 0.464, 0.6818, 0.536, 0.6818, 0.5682, 0.7045, 0.5682, 0.9772, 0.536, 1.0, 0.536, 4.77e-05, 0.5682, 0.02277, 0.5682, 0.2955, 0.536, 0.3182, 0.464, 0.3182, 0.4318, 0.2955, 0.4318, 0.02277, 0.464, 4.77e-05, 0.991, 0.05366, 0.991, 0.3213, 0.9686, 0.3213, 0.9686, 0.05366, 0.9371, 0.03135, 0.991, 0.03135, 0.991, 0.05366, 0.9686, 0.05366, 0.991, 0.3436, 0.9371, 0.3436, 0.9686, 0.3213, 0.991, 0.3213, 0.6879, 0.3436, 0.634, 0.3436, 0.634, 0.3213, 0.6564, 0.3213, 0.634, 0.03135, 0.6879, 0.03135, 0.6564, 0.05366, 0.634, 0.05366, 0.3375, 0.9625, 0.2922, 0.9625, 0.3187, 0.9411, 0.3375, 0.9411, 0.2922, 0.6625, 0.3375, 0.6625, 0.3375, 0.6839, 0.3187, 0.6839, 0.08277, 0.9625, 0.0375, 0.9625, 0.0375, 0.9411, 0.05625, 0.9411, 0.0375, 0.6625, 0.08277, 0.6625, 0.05625, 0.6839, 0.0375, 0.6839, 0.7656, 0.6278, 0.8403, 0.575, 0.9097, 0.575, 0.9844, 0.6278, 0.9844, 0.8722, 0.9097, 0.925, 0.8403, 0.925, 0.7656, 0.8722, 0.2808, 0.9193, 0.3187, 0.9411, 0.2922, 0.9625, 0.2808, 0.7057, 0.2922, 0.6625, 0.3187, 0.6839, 0.09422, 0.9193, 0.08277, 0.9625, 0.05625, 0.9411, 0.09422, 0.7057, 0.05625, 0.6839, 0.08277, 0.6625, 0.2808, 0.7057, 0.09422, 0.7057, 0.08277, 0.6625, 0.2922, 0.6625, 0.09422, 0.9193, 0.2808, 0.9193, 0.2922, 0.9625, 0.08277, 0.9625, 0.09422, 0.7057, 0.09422, 0.9193, 0.05625, 0.9411, 0.05625, 0.6839, 0.2808, 0.9193, 0.2808, 0.7057, 0.3187, 0.6839, 0.3187, 0.9411])
me_pc.materials.append(mat_pc)
me_pc.update()
me_pc_screen = bpy.data.meshes.new('PC Screen')
me_pc_screen.from_pydata([(0.05, 0.09875, 1.301), (0.05, -0.3988, 1.301), (0.05, -0.3988, 1.799), (0.05, 0.09875, 1.799)], [], [(0, 3, 2, 1)])
_uv = me_pc_screen.uv_layers.new(name='UVMap')
_uv.uv.foreach_set('vector', [0.9984, 9.999e-05, 0.9984, 0.9999, 9.987e-05, 0.9999, 9.987e-05, 9.999e-05])
me_pc_screen.materials.append(mat_screen)
me_pc_screen.update()
me_cables = bpy.data.meshes.new('Cables')
me_cables.from_pydata([(-0.5, -0.06, 1.1), (-0.5, 0.0, 1.1), (-0.3, -0.06, 1.1), (-0.3, -0.06, 1.11), (-0.3, 0.0, 1.1), (-0.3, 0.0, 1.11), (-0.51, -0.06, 1.11), (-0.51, 0.0, 1.11), (-0.51, 0.0, 0.01), (-0.51, -0.06, 0.01), (-0.5, 0.0, 0.0), (-0.5, -0.06, 0.0), (-7.1, 0.0, 0.01), (-7.1, -0.06, 0.01), (-7.1, 0.0, 0.0), (-7.1, -0.06, 0.0)], [], [(7, 8, 9, 6), (4, 5, 3, 2), (5, 7, 6, 3), (1, 4, 2, 0), (0, 11, 10, 1), (3, 6, 9, 13, 15, 11, 0, 2), (11, 15, 14, 10), (13, 12, 14, 15), (9, 8, 12, 13), (7, 5, 4, 1, 10, 14, 12, 8)])
_uv = me_cables.uv_layers.new(name='UVMap')
_uv.uv.foreach_set('vector', [0.07068, 1.0, 0.07068, 1.0, 0.07068, 0.0, 0.07068, 0.0, 1.0, 1.0, 1.0, 1.0, 1.0, 0.0, 1.0, 0.0, 1.0, 1.0, 0.07068, 1.0, 0.07068, 0.0, 1.0, 0.0, 0.07215, 1.0, 1.0, 1.0, 1.0, 0.0, 0.07215, 0.0, 0.07215, 0.0, 0.07215, 0.0, 0.07215, 1.0, 0.07215, 1.0, 1.0, 0.0, 0.07068, 0.0, 0.07068, 0.0, 0.0, 0.0, 0.0, 0.0, 0.07215, 0.0, 0.07215, 0.0, 1.0, 0.0, 0.07215, 0.0, 0.0, 0.0, 0.0, 1.0, 0.07215, 1.0, 0.0, 0.0, 0.0, 1.0, 0.0, 1.0, 0.0, 0.0, 0.07068, 0.0, 0.07068, 1.0, 0.0, 1.0, 0.0, 0.0, 0.07068, 1.0, 1.0, 1.0, 1.0, 1.0, 0.07215, 1.0, 0.07215, 1.0, 0.0, 1.0, 0.0, 1.0, 0.07068, 1.0])
me_cables.materials.append(mat_cables)
me_cables.update()
me_keyboard = bpy.data.meshes.new('Keyboard')
me_keyboard.from_pydata([(0.1, -0.4, 1.1), (0.1, -0.4, 1.15), (0.1, 0.1, 1.1), (0.1, 0.1, 1.15), (0.4, -0.4, 1.1), (0.4, -0.4, 1.13), (0.4, 0.1, 1.1), (0.4, 0.1, 1.13)], [], [(0, 1, 3, 2), (2, 3, 7, 6), (6, 7, 5, 4), (4, 5, 1, 0), (2, 6, 4, 0), (7, 3, 1, 5)])
_uv = me_keyboard.uv_layers.new(name='UVMap')
_uv.uv.foreach_set('vector', [0.3375, 0.0, 0.6625, 0.0, 0.6625, 0.25, 0.3375, 0.25, 0.3375, 0.25, 0.6625, 0.25, 0.6625, 0.5, 0.3375, 0.5, 0.3375, 0.5, 0.6625, 0.5, 0.6625, 0.75, 0.3375, 0.75, 0.3375, 0.75, 0.6625, 0.75, 0.6625, 1.0, 0.3375, 1.0, 0.0125, 0.5, 0.3375, 0.5, 0.3375, 0.75, 0.0125, 0.75, 0.6625, 0.5, 0.9875, 0.5, 0.9875, 0.75, 0.6625, 0.75])
me_keyboard.materials.append(mat_keyboard)
me_keyboard.update()
me_photo = bpy.data.meshes.new('Photo')
me_photo.from_pydata([(-0.2843, -0.9376, 1.087), (-0.2401, -0.9067, 1.282), (-0.3172, -0.8906, 1.087), (-0.273, -0.8597, 1.282), (-0.2685, -0.9266, 1.092), (-0.2307, -0.9001, 1.298), (-0.3014, -0.8796, 1.092), (-0.2636, -0.8531, 1.298), (-0.1731, -0.9197, 1.103), (-0.2367, -0.9642, 1.392), (-0.2591, -0.7968, 1.103), (-0.3227, -0.8414, 1.392), (-0.1573, -0.9086, 1.108), (-0.2209, -0.9532, 1.397), (-0.2433, -0.7858, 1.108), (-0.3069, -0.8303, 1.397)], [], [(0, 1, 3, 2), (2, 3, 7, 6), (6, 7, 5, 4), (4, 5, 1, 0), (8, 9, 11, 10), (10, 11, 15, 14), (14, 15, 13, 12), (12, 13, 9, 8), (10, 14, 12, 8), (15, 11, 9, 13)])
_uv = me_photo.uv_layers.new(name='UVMap')
_uv.uv.foreach_set('vector', [0.625, 0.0, 0.875, 0.0, 0.875, 0.25, 0.625, 0.25, 0.625, 0.25, 0.875, 0.25, 0.875, 0.5, 0.625, 0.5, 0.625, 0.5, 0.875, 0.5, 0.875, 0.75, 0.625, 0.75, 0.625, 0.75, 0.875, 0.75, 0.875, 1.0, 0.625, 1.0, 0.1875, 0.5, 0.3125, 0.5, 0.3125, 0.625, 0.1875, 0.625, 0.1875, 0.625, 0.3125, 0.625, 0.3125, 0.75, 0.1875, 0.75, 0.1875, 0.75, 0.3125, 0.75, 0.3125, 0.875, 0.1875, 0.875, 0.1875, 0.875, 0.3125, 0.875, 0.3125, 1.0, 0.1875, 1.0, 0.0625, 0.75, 0.1875, 0.75, 0.1875, 0.875, 0.0625, 0.875, 0.3125, 0.75, 0.4375, 0.75, 0.4375, 0.875, 0.3125, 0.875])
me_photo.materials.append(mat_photo)
me_photo.update()
me_cup = bpy.data.meshes.new('Cup')
me_cup.from_pydata([(5.96e-08, 0.5, -4.768e-07), (-0.3536, 0.3536, -4.768e-07), (-0.5, -2.384e-07, -4.768e-07), (-0.3536, -0.3536, -4.768e-07), (5.96e-08, -0.5, -4.768e-07), (0.3536, -0.3536, -4.768e-07), (0.5, -2.384e-07, -4.768e-07), (0.3536, 0.3536, -4.768e-07), (5.96e-08, 0.5, 1.0), (-0.3536, 0.3536, 1.0), (-0.5, -2.384e-07, 1.0), (-0.3536, -0.3536, 1.0), (5.96e-08, -0.5, 1.0), (0.3536, -0.3536, 1.0), (0.5, -2.384e-07, 1.0), (0.3536, 0.3536, 1.0), (7.749e-08, 0.45, 1.4), (-0.3182, 0.3182, 1.4), (-0.45, -2.146e-07, 1.4), (-0.3182, -0.3182, 1.4), (7.749e-08, -0.45, 1.4), (0.3182, -0.3182, 1.4), (0.45, -2.146e-07, 1.4), (0.3182, 0.3182, 1.4), (7.331e-08, 0.495, 1.5), (-0.35, 0.35, 1.5), (-0.495, -1.884e-07, 1.5), (-0.35, -0.35, 1.5), (7.331e-08, -0.495, 1.5), (0.35, -0.35, 1.5), (0.495, -1.884e-07, 1.5), (0.35, 0.35, 1.5), (0.0001289, 0.4771, 0.023), (-0.3372, 0.3374, 0.023), (-0.4769, 0.0001123, 0.023), (-0.3372, -0.3372, 0.023), (0.0001289, -0.4769, 0.023), (0.3374, -0.3372, 0.023), (0.4771, 0.0001123, 0.023), (0.3374, 0.3374, 0.023), (0.0001289, 0.4771, 0.977), (-0.3373, 0.3373, 0.96), (-0.477, 2.776e-06, 0.95), (-0.3373, -0.3373, 0.96), (0.0001289, -0.4769, 0.977), (0.3373, -0.3373, 0.96), (0.477, 2.776e-06, 0.95), (0.3373, 0.3373, 0.96), (1.788e-07, 0.5, -1.431e-06), (-0.3536, 0.3536, -1.431e-06), (-0.5, -2.384e-07, -1.431e-06), (-0.3536, -0.3536, -1.431e-06), (1.788e-07, -0.5, -1.431e-06), (0.3536, -0.3536, -1.431e-06), (0.5, -2.384e-07, -1.431e-06), (0.3536, 0.3536, -1.431e-06), (1.788e-07, 0.5, 1.0), (-0.3536, 0.3536, 1.0), (-0.5, -2.384e-07, 1.0), (-0.3536, -0.3536, 1.0), (1.788e-07, -0.5, 1.0), (0.3536, -0.3536, 1.0), (0.5, -2.384e-07, 1.0), (0.3536, 0.3536, 1.0), (1.967e-07, 0.45, 1.4), (-0.3182, 0.3182, 1.4), (-0.45, -2.146e-07, 1.4), (-0.3182, -0.3182, 1.4), (1.967e-07, -0.45, 1.4), (0.3182, -0.3182, 1.4), (0.45, -2.146e-07, 1.4), (0.3182, 0.3182, 1.4), (1.925e-07, 0.495, 1.5), (-0.35, 0.35, 1.5), (-0.495, -1.884e-07, 1.5), (-0.35, -0.35, 1.5), (1.925e-07, -0.495, 1.5), (0.35, -0.35, 1.5), (0.495, -1.884e-07, 1.5), (0.35, 0.35, 1.5)], [], [(4, 12, 11, 3), (2, 10, 9, 1), (7, 15, 14, 6), (5, 13, 12, 4), (3, 11, 10, 2), (1, 9, 8, 0), (0, 8, 15, 7), (6, 14, 13, 5), (15, 23, 22, 14), (13, 21, 20, 12), (11, 19, 18, 10), (9, 17, 16, 8), (8, 16, 23, 15), (14, 22, 21, 13), (12, 20, 19, 11), (10, 18, 17, 9), (18, 26, 25, 17), (23, 31, 30, 22), (21, 29, 28, 20), (19, 27, 26, 18), (17, 25, 24, 16), (16, 24, 31, 23), (22, 30, 29, 21), (20, 28, 27, 19), (1, 0, 7, 6, 5, 4, 3, 2), (36, 44, 43, 35), (34, 42, 41, 33), (39, 47, 46, 38), (37, 45, 44, 36), (35, 43, 42, 34), (33, 41, 40, 32), (32, 40, 47, 39), (38, 46, 45, 37), (41, 42, 43, 44, 45, 46, 47, 40), (33, 32, 39, 38, 37, 36, 35, 34), (52, 51, 59, 60), (50, 49, 57, 58), (55, 54, 62, 63), (53, 52, 60, 61), (51, 50, 58, 59), (49, 48, 56, 57), (48, 55, 63, 56), (54, 53, 61, 62), (63, 62, 70, 71), (61, 60, 68, 69), (59, 58, 66, 67), (57, 56, 64, 65), (56, 63, 71, 64), (62, 61, 69, 70), (60, 59, 67, 68), (58, 57, 65, 66), (66, 65, 73, 74), (71, 70, 78, 79), (69, 68, 76, 77), (67, 66, 74, 75), (65, 64, 72, 73), (64, 71, 79, 72), (70, 69, 77, 78), (68, 67, 75, 76), (49, 50, 51, 52, 53, 54, 55, 48)])
me_cup.polygons.foreach_set('material_index', [0, 0, 0, 0, 0, 0, 0, 0, 0, 0, 0, 0, 0, 0, 0, 0, 0, 0, 0, 0, 0, 0, 0, 0, 0, 1, 1, 1, 1, 1, 1, 1, 1, 1, 1, 2, 2, 2, 2, 2, 2, 2, 2, 2, 2, 2, 2, 2, 2, 2, 2, 2, 2, 2, 2, 2, 2, 2, 2, 2])
_uv = me_cup.uv_layers.new(name='UVMap')
_uv.uv.foreach_set('vector', [0.04, 0.025, 0.04, 0.4917, 0.1015, 0.4917, 0.1015, 0.025, 0.25, 0.025, 0.25, 0.4917, 0.3985, 0.4917, 0.3985, 0.025, 0.3985, 0.025, 0.3985, 0.4917, 0.25, 0.4917, 0.25, 0.025, 0.1015, 0.025, 0.1015, 0.4917, 0.04, 0.4917, 0.04, 0.025, 0.1015, 0.025, 0.1015, 0.4917, 0.25, 0.4917, 0.25, 0.025, 0.3985, 0.025, 0.3985, 0.4917, 0.46, 0.4917, 0.46, 0.025, 0.46, 0.025, 0.46, 0.4917, 0.3985, 0.4917, 0.3985, 0.025, 0.25, 0.025, 0.25, 0.4917, 0.1015, 0.4917, 0.1015, 0.025, 0.3985, 0.4917, 0.3836, 0.6783, 0.25, 0.6783, 0.25, 0.4917, 0.1015, 0.4917, 0.1164, 0.6783, 0.061, 0.6783, 0.04, 0.4917, 0.1015, 0.4917, 0.1164, 0.6783, 0.25, 0.6783, 0.25, 0.4917, 0.3985, 0.4917, 0.3836, 0.6783, 0.439, 0.6783, 0.46, 0.4917, 0.46, 0.4917, 0.439, 0.6783, 0.3836, 0.6783, 0.3985, 0.4917, 0.25, 0.4917, 0.25, 0.6783, 0.1164, 0.6783, 0.1015, 0.4917, 0.04, 0.4917, 0.061, 0.6783, 0.1164, 0.6783, 0.1015, 0.4917, 0.25, 0.4917, 0.25, 0.6783, 0.3836, 0.6783, 0.3985, 0.4917, 0.25, 0.6783, 0.25, 0.725, 0.397, 0.725, 0.3836, 0.6783, 0.3836, 0.6783, 0.397, 0.725, 0.25, 0.725, 0.25, 0.6783, 0.1164, 0.6783, 0.103, 0.725, 0.0421, 0.725, 0.061, 0.6783, 0.1164, 0.6783, 0.103, 0.725, 0.25, 0.725, 0.25, 0.6783, 0.3836, 0.6783, 0.397, 0.725, 0.4579, 0.725, 0.439, 0.6783, 0.439, 0.6783, 0.4579, 0.725, 0.397, 0.725, 0.3836, 0.6783, 0.25, 0.6783, 0.25, 0.725, 0.103, 0.725, 0.1164, 0.6783, 0.061, 0.6783, 0.0421, 0.725, 0.103, 0.725, 0.1164, 0.6783, 0.3985, 0.025, 0.46, 0.025, 0.3985, 0.025, 0.25, 0.025, 0.1015, 0.025, 0.04, 0.025, 0.1015, 0.025, 0.25, 0.025, 0.5497, 0.03573, 0.5497, 0.4809, 0.6083, 0.473, 0.6083, 0.03573, 0.75, 0.03573, 0.75, 0.4683, 0.8916, 0.473, 0.8917, 0.03573, 0.8917, 0.03573, 0.8916, 0.473, 0.75, 0.4683, 0.75, 0.03573, 0.6083, 0.03573, 0.6083, 0.473, 0.5497, 0.4809, 0.5497, 0.03573, 0.6083, 0.03573, 0.6083, 0.473, 0.75, 0.4683, 0.75, 0.03573, 0.8917, 0.03573, 0.8916, 0.473, 0.9503, 0.4809, 0.9503, 0.03573, 0.9503, 0.03573, 0.9503, 0.4809, 0.8916, 0.473, 0.8917, 0.03573, 0.75, 0.03573, 0.75, 0.4683, 0.6083, 0.473, 0.6083, 0.03573, 0.8916, 0.473, 0.75, 0.4683, 0.6083, 0.473, 0.5497, 0.4809, 0.6083, 0.473, 0.75, 0.4683, 0.8916, 0.473, 0.9503, 0.4809, 0.8917, 0.03573, 0.9503, 0.03573, 0.8917, 0.03573, 0.75, 0.03573, 0.6083, 0.03573, 0.5497, 0.03573, 0.6083, 0.03573, 0.75, 0.03573, 0.04, 0.025, 0.1015, 0.025, 0.1015, 0.4917, 0.04, 0.4917, 0.25, 0.025, 0.3985, 0.025, 0.3985, 0.4917, 0.25, 0.4917, 0.3985, 0.025, 0.25, 0.025, 0.25, 0.4917, 0.3985, 0.4917, 0.1015, 0.025, 0.04, 0.025, 0.04, 0.4917, 0.1015, 0.4917, 0.1015, 0.025, 0.25, 0.025, 0.25, 0.4917, 0.1015, 0.4917, 0.3985, 0.025, 0.46, 0.025, 0.46, 0.4917, 0.3985, 0.4917, 0.46, 0.025, 0.3985, 0.025, 0.3985, 0.4917, 0.46, 0.4917, 0.25, 0.025, 0.1015, 0.025, 0.1015, 0.4917, 0.25, 0.4917, 0.3985, 0.4917, 0.25, 0.4917, 0.25, 0.6783, 0.3836, 0.6783, 0.1015, 0.4917, 0.04, 0.4917, 0.061, 0.6783, 0.1164, 0.6783, 0.1015, 0.4917, 0.25, 0.4917, 0.25, 0.6783, 0.1164, 0.6783, 0.3985, 0.4917, 0.46, 0.4917, 0.439, 0.6783, 0.3836, 0.6783, 0.46, 0.4917, 0.3985, 0.4917, 0.3836, 0.6783, 0.439, 0.6783, 0.25, 0.4917, 0.1015, 0.4917, 0.1164, 0.6783, 0.25, 0.6783, 0.04, 0.4917, 0.1015, 0.4917, 0.1164, 0.6783, 0.061, 0.6783, 0.25, 0.4917, 0.3985, 0.4917, 0.3836, 0.6783, 0.25, 0.6783, 0.25, 0.6783, 0.3836, 0.6783, 0.397, 0.725, 0.25, 0.725, 0.3836, 0.6783, 0.25, 0.6783, 0.25, 0.725, 0.397, 0.725, 0.1164, 0.6783, 0.061, 0.6783, 0.0421, 0.725, 0.103, 0.725, 0.1164, 0.6783, 0.25, 0.6783, 0.25, 0.725, 0.103, 0.725, 0.3836, 0.6783, 0.439, 0.6783, 0.4579, 0.725, 0.397, 0.725, 0.439, 0.6783, 0.3836, 0.6783, 0.397, 0.725, 0.4579, 0.725, 0.25, 0.6783, 0.1164, 0.6783, 0.103, 0.725, 0.25, 0.725, 0.061, 0.6783, 0.1164, 0.6783, 0.103, 0.725, 0.0421, 0.725, 0.3985, 0.025, 0.25, 0.025, 0.1015, 0.025, 0.04, 0.025, 0.1015, 0.025, 0.25, 0.025, 0.3985, 0.025, 0.46, 0.025])
me_cup.materials.append(mat_cup)
me_cup.materials.append(mat_contents)
me_cup.materials.append(mat_cup_001)
me_cup.materials.append(mat_contents_001)
me_cup.update()
me_drawer_bottom = bpy.data.meshes.new('Drawer Bottom')
me_drawer_bottom.from_pydata([(0.425, 0.45, 0.495), (-0.305, 0.45, 0.495), (0.425, 0.85, 0.495), (-0.305, 0.85, 0.495), (0.375, 0.5, 0.515), (-0.255, 0.5, 0.515), (0.375, 0.8, 0.515), (-0.255, 0.8, 0.515), (-0.305, 0.85, 0.695), (0.425, 0.85, 0.695), (0.425, 0.45, 0.695), (-0.305, 0.45, 0.695), (-0.255, 0.8, 0.695), (0.375, 0.8, 0.695), (0.375, 0.5, 0.695), (-0.255, 0.5, 0.695), (0.425, 0.75, 0.58), (0.425, 0.75, 0.62), (0.425, 0.78, 0.58), (0.425, 0.78, 0.62), (0.47, 0.78, 0.58), (0.47, 0.78, 0.62), (0.4475, 0.75, 0.58), (0.4475, 0.75, 0.62), (0.4475, 0.55, 0.58), (0.4475, 0.55, 0.62), (0.47, 0.52, 0.62), (0.47, 0.52, 0.58), (0.425, 0.55, 0.62), (0.425, 0.55, 0.58), (0.425, 0.52, 0.62), (0.425, 0.52, 0.58)], [], [(0, 1, 3, 2), (2, 3, 8, 9), (6, 7, 5, 4), (10, 11, 1, 0), (2, 9, 10, 0), (8, 3, 1, 11), (12, 13, 9, 8), (13, 14, 10, 9), (15, 12, 8, 11), (14, 15, 11, 10), (7, 6, 13, 12), (6, 4, 14, 13), (5, 7, 12, 15), (4, 5, 15, 14), (16, 17, 19, 18), (22, 23, 17, 16), (18, 19, 21, 20), (25, 24, 29, 28), (21, 26, 27, 20), (23, 22, 24, 25), (21, 19, 17, 23, 25, 28, 30, 26), (20, 27, 31, 29, 24, 22, 16, 18), (28, 29, 31, 30), (26, 30, 31, 27)])
_uv = me_drawer_bottom.uv_layers.new(name='UVMap')
_uv.uv.foreach_set('vector', [0.1667, 0.0001154, 0.3333, 0.0001154, 0.3333, 0.1667, 0.1667, 0.1667, 0.1667, 0.1667, 0.3333, 0.1667, 0.3333, 0.3333, 0.1667, 0.3333, 0.1806, 0.35, 0.3194, 0.35, 0.3194, 0.4832, 0.1806, 0.4832, 0.1667, 0.4999, 0.3333, 0.4999, 0.3333, 0.6665, 0.1667, 0.6665, 0.0001154, 0.3333, 0.1667, 0.3333, 0.1667, 0.4999, 0.0001154, 0.4999, 0.3333, 0.3333, 0.4999, 0.3333, 0.4999, 0.4999, 0.3333, 0.4999, 0.3194, 0.35, 0.1806, 0.35, 0.1667, 0.3333, 0.3333, 0.3333, 0.1806, 0.35, 0.1806, 0.4832, 0.1667, 0.4999, 0.1667, 0.3333, 0.3194, 0.4832, 0.3194, 0.35, 0.3333, 0.3333, 0.3333, 0.4999, 0.1806, 0.4832, 0.3194, 0.4832, 0.3333, 0.4999, 0.1667, 0.4999, 0.3194, 0.35, 0.1806, 0.35, 0.1806, 0.35, 0.3194, 0.35, 0.1806, 0.35, 0.1806, 0.4832, 0.1806, 0.4832, 0.1806, 0.35, 0.3194, 0.4832, 0.3194, 0.35, 0.3194, 0.35, 0.3194, 0.4832, 0.1806, 0.4832, 0.3194, 0.4832, 0.3194, 0.4832, 0.1806, 0.4832, 0.6667, 0.0001154, 0.8333, 0.0001154, 0.8333, 0.1667, 0.6667, 0.1667, 0.6667, 0.5832, 0.8333, 0.5832, 0.8333, 0.6665, 0.6667, 0.6665, 0.6667, 0.1667, 0.8333, 0.1667, 0.8333, 0.3333, 0.6667, 0.3333, 0.8333, 0.5832, 0.6667, 0.5832, 0.6667, 0.5832, 0.8333, 0.5832, 0.8333, 0.3333, 0.8333, 0.4999, 0.6667, 0.4999, 0.6667, 0.3333, 0.8333, 0.5832, 0.6667, 0.5832, 0.6667, 0.5832, 0.8333, 0.5832, 0.8333, 0.3333, 0.9999, 0.3333, 0.9999, 0.4999, 0.9166, 0.4999, 0.9166, 0.4999, 0.9166, 0.4999, 0.9166, 0.4999, 0.8333, 0.4999, 0.6667, 0.3333, 0.6667, 0.4999, 0.5834, 0.4999, 0.5834, 0.4999, 0.5834, 0.4999, 0.5834, 0.4999, 0.5001, 0.4999, 0.5001, 0.3333, 0.8333, 0.5832, 0.6667, 0.5832, 0.6667, 0.5832, 0.8333, 0.5832, 0.8333, 0.4999, 0.8333, 0.5832, 0.6667, 0.5832, 0.6667, 0.4999])
me_drawer_bottom.materials.append(mat_drawer)
me_drawer_bottom.update()
me_circle = bpy.data.meshes.new('Circle')
me_circle.from_pydata([(0.0572, -0.01013, 0.05815), (0.05375, -0.01165, 0.06362), (0.05403, -0.01848, 0.06277), (0.05637, -0.0192, 0.05499), (0.0569, -0.01175, 0.05419), (0.05761, -0.01507, 0.05813), (0.05666, -0.02055, 0.05837), (0.04238, -0.03973, 0.05815), (0.04152, -0.03606, 0.06362), (0.04716, -0.03219, 0.06277), (0.04915, -0.03364, 0.05499), (0.04349, -0.03852, 0.05419), (0.04658, -0.0371, 0.05813), (0.0504, -0.03306, 0.05837), (-0.05918, -0.005503, -0.03816), (-0.03035, -0.02509, 0.01275), (0.03132, -0.03712, 0.07437), (0.005209, -0.01763, 0.07202), (0.03753, -0.04199, 0.04097), (-0.002111, -0.02213, 0.04215), (0.01051, -0.02799, -0.0483), (0.03673, -0.0455, -0.01178), (0.03486, -0.03539, 0.02097), (0.001779, -0.02016, 0.02504), (-0.06975, 0.01843, 0.005787), (-0.05448, 0.01079, 0.03043), (0.05808, -0.02908, -0.015), (-0.004154, -0.02143, 0.05767), (0.0257, -0.0403, -0.03633), (0.02311, -0.01157, -0.05092), (0.001325, -0.04477, -0.002343), (-0.04995, -0.02427, -0.01484), (-0.02326, -0.02067, -0.0478), (-0.05066, 0.02537, -0.04667), (-0.04763, 0.02385, 0.03339), (-0.06365, 0.01347, 0.0244), (0.01664, -0.03098, 0.07787), (0.03696, -0.04294, 0.008105), (0.04815, -0.02411, 0.0202), (0.00614, -0.003075, 0.076), (0.01553, -0.03335, 0.023), (-0.008473, -0.02598, 0.02095), (0.003389, -0.001697, 0.0258), (-0.01827, 0.00915, 0.01988), (0.03822, -0.04265, 0.05822), (0.04493, -0.0225, 0.07835), (-0.06504, 0.03257, 0.007708), (0.01272, -0.03826, 0.04215), (0.000306, -0.0001532, 0.04215), (0.05532, -0.0277, 0.04067), (0.03375, -0.03704, 0.02904), (0.001105, -0.02086, 0.02955), (-0.05902, -0.006914, 0.003218), (-0.07217, 0.009109, -0.01347), (-0.01394, -0.03669, -0.02367), (0.006009, -0.04279, 0.01646), (-0.04906, -0.003149, 0.01849), (0.01034, -0.04249, 0.01419), (-0.00413, 0.002068, 0.0211), (-0.03473, 0.01739, 0.02176), (-0.04978, -0.005974, 0.01279), (-0.06572, 0.03291, -0.01881), (0.04792, -0.02399, 0.02895), (-0.007162, -0.03123, 0.02119), (0.003129, -0.001567, 0.02965), (0.01439, -0.03502, 0.0293), (0.05611, -0.0281, 0.05861), (-0.05146, -0.02704, -0.01358), (-0.001427, 0.0007147, 0.0579), (0.01253, -0.03863, 0.05861), (-0.058, 0.02904, 0.02953), (0.05474, -0.02741, 0.005888), (-0.01498, 0.007501, -0.0529), (0.04819, -0.02413, -0.0393), (0.02549, -0.01276, 0.08566), (-0.03172, -0.03247, 0.009574), (-0.01365, -0.03882, -0.02869), (-0.0001859, -0.04754, -0.001085), (-0.06446, -0.004715, 0.00254), (-0.03105, 0.05068, -0.03816), (0.001911, 0.03933, 0.01275), (0.04848, -0.002841, 0.07437), (0.01724, 0.006391, 0.07202), (0.0561, -0.004901, 0.04097), (0.01646, 0.01495, 0.04215), (0.0287, 0.008354, -0.0483), (0.05843, -0.002151, -0.01178), (0.04923, -0.006712, 0.02097), (0.01721, 0.01065, 0.02504), (-0.05654, 0.04481, 0.005787), (-0.04128, 0.03716, 0.03043), (0.01467, 0.01617, 0.05767), (0.04767, 0.003558, -0.03633), (0.03664, 0.02576, -0.002343), (-0.01049, 0.05453, -0.01484), (0.002613, 0.03101, -0.0478), (-0.04891, 0.0429, 0.0244), (0.03477, 0.00523, 0.07787), (0.05652, -0.003869, 0.008105), (0.03601, 0.007546, 0.023), (0.01572, 0.02235, 0.02095), (0.05705, -0.005053, 0.05822), (0.03826, 0.01273, 0.04215), (0.04987, -0.00483, 0.02904), (0.01737, 0.01161, 0.02955), (-0.02982, 0.0514, 0.003218), (-0.05053, 0.05233, -0.01347), (0.02103, 0.03314, -0.02367), (0.03786, 0.02082, 0.01646), (-0.02687, 0.04117, 0.01849), (0.04022, 0.01717, 0.01419), (-0.02504, 0.04344, 0.01279), (0.02071, 0.02444, 0.02119), (0.03666, 0.009456, 0.0293), (-0.009175, 0.0574, -0.01358), (0.03844, 0.01311, 0.05861), (0.006993, 0.04485, 0.009574), (0.02291, 0.03418, -0.02869), (0.03795, 0.02863, -0.001085), (-0.03484, 0.05444, 0.00254), (0.06941, -0.03153, 0.04535), (0.06983, -0.03174, 0.04644), (0.06598, -0.03219, 0.04217), (0.06598, -0.03219, 0.0412), (0.06267, -0.02657, 0.04272), (0.06238, -0.02642, 0.04084), (0.06297, -0.0206, 0.04513), (0.06284, -0.02054, 0.04976), (0.06744, -0.02696, 0.04543), (0.06809, -0.02729, 0.04775), (0.06511, -0.03035, 0.04236), (0.06508, -0.03033, 0.04101), (0.05903, -0.02289, 0.04402), (0.05492, -0.02083, 0.04114), (0.05674, -0.0172, 0.04324), (0.05175, -0.0147, 0.04976), (0.06829, -0.0342, 0.04522), (0.07005, -0.03129, 0.04586), (0.06877, -0.03444, 0.04649), (0.06571, -0.0329, 0.0411), (0.06611, -0.03211, 0.04169), (0.06571, -0.0329, 0.04227), (0.06551, -0.0237, 0.04552), (0.0646, -0.03235, 0.045), (0.06455, -0.01728, 0.04744), (0.06596, -0.02392, 0.04878), (0.0688, -0.02507, 0.04659), (0.05844, -0.02926, 0.05062), (0.06549, -0.03279, 0.04819), (0.06887, -0.02963, 0.04532), (0.06946, -0.02993, 0.04695), (0.06576, -0.03155, 0.04231), (0.06421, -0.03215, 0.04261), (0.06576, -0.03154, 0.04106), (0.06544, -0.02964, 0.04169), (0.06417, -0.03213, 0.04076), (0.06403, -0.02852, 0.04243), (0.0608, -0.03045, 0.04307), (0.06392, -0.02846, 0.04097), (0.06326, -0.02504, 0.04178), (0.0604, -0.03024, 0.04049), (0.0611, -0.0249, 0.04333), (0.05714, -0.02861, 0.04456), (0.0601, -0.0244, 0.04071), (0.05799, -0.01984, 0.04258), (0.05148, -0.02578, 0.0406), (0.05646, -0.02007, 0.04444), (0.05162, -0.01041, 0.0465), (0.05977, -0.01845, 0.04404), (0.05831, -0.01772, 0.0503), (0.06896, -0.03453, 0.04577), (0.06627, -0.03318, 0.04169), (0.06178, -0.03094, 0.04491), (0.06711, -0.02106, 0.04715), (0.0624, -0.03125, 0.04939), (0.06683, -0.03347, 0.04501), (0.06991, -0.02834, 0.04613), (0.06764, -0.03387, 0.04725), (0.06522, -0.03266, 0.04254), (0.06598, -0.03112, 0.04169), (0.06521, -0.03265, 0.04083), (0.06264, -0.03136, 0.0427), (0.06452, -0.02741, 0.0417), (0.06248, -0.03129, 0.04069), (0.05901, -0.02955, 0.04383), (0.06146, -0.02293, 0.04202), (0.05763, -0.02886, 0.04022), (0.05253, -0.015, 0.04356), (0.06077, -0.01462, 0.04717), (0.05343, -0.02676, 0.05147), (0.06683, -0.03669, 0.04535), (0.06724, -0.0369, 0.04644), (0.0653, -0.03355, 0.04217), (0.0653, -0.03355, 0.0412), (0.05882, -0.03427, 0.04272), (0.05853, -0.03412, 0.04084), (0.05422, -0.03808, 0.04513), (0.05409, -0.03801, 0.04976), (0.06199, -0.03785, 0.04543), (0.06264, -0.03818, 0.04775), (0.0633, -0.03395, 0.04236), (0.06327, -0.03394, 0.04101), (0.05369, -0.03356, 0.04402), (0.04958, -0.0315, 0.04114), (0.04776, -0.03513, 0.04324), (0.04278, -0.03263, 0.04976), (0.06702, -0.03735, 0.04586), (0.06531, -0.0337, 0.04169), (0.05822, -0.03826, 0.04552), (0.0525, -0.04134, 0.04744), (0.05867, -0.03849, 0.04878), (0.06129, -0.04007, 0.04659), (0.06498, -0.03739, 0.04532), (0.06557, -0.03769, 0.04695), (0.06466, -0.03376, 0.04231), (0.06465, -0.03376, 0.04106), (0.06294, -0.03464, 0.04169), (0.0612, -0.03419, 0.04243), (0.06108, -0.03413, 0.04097), (0.05794, -0.03565, 0.04178), (0.05654, -0.034, 0.04333), (0.05554, -0.0335, 0.04071), (0.05063, -0.03454, 0.04258), (0.04989, -0.03319, 0.04444), (0.03926, -0.0351, 0.0465), (0.05058, -0.03681, 0.04404), (0.04911, -0.03607, 0.0503), (0.05707, -0.04112, 0.04715), (0.06457, -0.039, 0.04613), (0.06445, -0.03419, 0.04169), (0.0606, -0.03524, 0.0417), (0.05518, -0.03548, 0.04202), (0.04348, -0.03308, 0.04356), (0.04812, -0.0399, 0.04717)], [], [(0, 5, 4), (3, 5, 6), (1, 5, 0), (4, 5, 3), (2, 5, 1), (6, 5, 2), (7, 11, 12), (10, 13, 12), (8, 7, 12), (11, 10, 12), (9, 8, 12), (13, 9, 12), (22, 40, 57, 37), (40, 23, 41, 57), (41, 15, 75, 63), (37, 57, 30, 21), (23, 42, 58, 41), (41, 58, 43, 15), (55, 63, 75, 77), (34, 25, 56, 59), (59, 56, 15, 43), (76, 30, 77, 54), (75, 67, 54, 77), (24, 46, 61, 53), (15, 56, 60, 75), (53, 61, 33, 14), (49, 18, 50, 62), (62, 50, 22, 38), (57, 41, 63, 55), (78, 31, 67, 52), (19, 48, 64, 51), (51, 64, 42, 23), (18, 47, 65, 50), (47, 19, 51, 65), (65, 51, 23, 40), (50, 65, 40, 22), (45, 16, 44, 66), (66, 44, 18, 49), (17, 39, 68, 27), (27, 68, 48, 19), (16, 36, 69, 44), (36, 17, 27, 69), (69, 27, 19, 47), (44, 69, 47, 18), (25, 34, 70, 35), (60, 52, 67, 75), (30, 57, 55, 77), (35, 70, 46, 24), (71, 38, 22, 37), (26, 71, 37, 21), (14, 33, 72, 32), (32, 72, 29, 20), (26, 21, 28, 73), (73, 28, 20, 29), (74, 39, 17, 36), (45, 74, 36, 16), (31, 76, 54, 67), (31, 14, 32, 76), (76, 32, 20, 28), (30, 76, 28, 21), (25, 35, 78, 56), (35, 24, 53, 78), (78, 53, 14, 31), (56, 78, 52, 60), (87, 98, 110, 99), (99, 110, 100, 88), (100, 112, 116, 80), (98, 86, 93, 110), (88, 100, 58, 42), (100, 80, 43, 58), (108, 118, 116, 112), (34, 59, 109, 90), (59, 43, 80, 109), (117, 107, 118, 93), (116, 118, 107, 114), (89, 106, 61, 46), (80, 116, 111, 109), (106, 79, 33, 61), (49, 62, 103, 83), (62, 38, 87, 103), (110, 108, 112, 100), (119, 105, 114, 94), (84, 104, 64, 48), (104, 88, 42, 64), (83, 103, 113, 102), (102, 113, 104, 84), (113, 99, 88, 104), (103, 87, 99, 113), (45, 66, 101, 81), (66, 49, 83, 101), (82, 91, 68, 39), (91, 84, 48, 68), (81, 101, 115, 97), (97, 115, 91, 82), (115, 102, 84, 91), (101, 83, 102, 115), (90, 96, 70, 34), (111, 116, 114, 105), (93, 118, 108, 110), (96, 89, 46, 70), (71, 98, 87, 38), (26, 86, 98, 71), (79, 95, 72, 33), (95, 85, 29, 72), (26, 73, 92, 86), (73, 29, 85, 92), (74, 97, 82, 39), (45, 81, 97, 74), (94, 114, 107, 117), (94, 117, 95, 79), (117, 92, 85, 95), (93, 86, 92, 117), (90, 109, 119, 96), (96, 119, 106, 89), (119, 94, 79, 106), (109, 111, 105, 119), (136, 120, 137, 170), (170, 137, 121, 138), (139, 123, 140, 171), (171, 140, 122, 141), (172, 142, 128, 143), (126, 144, 173, 142), (144, 127, 145, 173), (173, 145, 129, 146), (142, 173, 146, 128), (127, 147, 174, 145), (145, 174, 148, 129), (143, 128, 149, 175), (175, 149, 120, 136), (128, 146, 176, 149), (146, 129, 150, 176), (176, 150, 121, 137), (149, 176, 137, 120), (129, 148, 177, 150), (150, 177, 138, 121), (141, 122, 151, 178), (178, 151, 130, 152), (122, 140, 179, 151), (140, 123, 153, 179), (179, 153, 131, 154), (151, 179, 154, 130), (123, 139, 180, 153), (153, 180, 155, 131), (152, 130, 156, 181), (181, 156, 124, 157), (130, 154, 182, 156), (154, 131, 158, 182), (182, 158, 125, 159), (156, 182, 159, 124), (131, 155, 183, 158), (158, 183, 160, 125), (157, 124, 161, 184), (184, 161, 132, 162), (124, 159, 185, 161), (159, 125, 163, 185), (185, 163, 133, 164), (161, 185, 164, 132), (125, 160, 186, 163), (163, 186, 165, 133), (132, 164, 187, 166), (164, 133, 187), (134, 167, 188, 168), (167, 135, 169, 188), (188, 169, 127, 144), (168, 188, 144, 126), (169, 135, 189), (169, 189, 147, 127), (134, 187, 167), (166, 187, 134), (132, 166, 134, 168), (162, 132, 168, 126), (136, 170, 206, 190), (170, 138, 191, 206), (139, 171, 207, 193), (171, 141, 192, 207), (172, 208, 196, 162), (172, 143, 198, 208), (196, 208, 227, 209), (209, 227, 210, 197), (227, 211, 199, 210), (208, 198, 211, 227), (197, 210, 174, 147), (210, 199, 148, 174), (143, 175, 212, 198), (175, 136, 190, 212), (198, 212, 228, 211), (211, 228, 213, 199), (228, 206, 191, 213), (212, 190, 206, 228), (199, 213, 177, 148), (213, 191, 138, 177), (141, 178, 214, 192), (178, 152, 200, 214), (192, 214, 229, 207), (207, 229, 215, 193), (229, 216, 201, 215), (214, 200, 216, 229), (193, 215, 180, 139), (215, 201, 155, 180), (152, 181, 217, 200), (181, 157, 194, 217), (200, 217, 230, 216), (216, 230, 218, 201), (230, 219, 195, 218), (217, 194, 219, 230), (201, 218, 183, 155), (218, 195, 160, 183), (157, 184, 220, 194), (184, 162, 202, 220), (194, 220, 231, 219), (219, 231, 221, 195), (231, 222, 203, 221), (220, 202, 222, 231), (195, 221, 186, 160), (221, 203, 165, 186), (202, 223, 232, 222), (222, 232, 203), (204, 225, 233, 224), (224, 233, 226, 205), (233, 209, 197, 226), (225, 196, 209, 233), (226, 189, 205), (226, 197, 147, 189), (204, 224, 232), (223, 204, 232), (202, 225, 204, 223), (162, 196, 225, 202), (142, 172, 162, 126)])
me_circle.polygons.foreach_set('material_index', [0, 0, 0, 0, 0, 0, 0, 0, 0, 0, 0, 0, 1, 1, 1, 1, 1, 1, 1, 1, 1, 1, 1, 1, 1, 1, 1, 1, 1, 1, 1, 1, 1, 1, 1, 1, 1, 1, 1, 1, 1, 1, 1, 1, 1, 1, 1, 1, 1, 1, 1, 1, 1, 1, 1, 1, 1, 1, 1, 1, 1, 1, 1, 1, 1, 1, 1, 1, 1, 1, 1, 1, 1, 1, 1, 1, 1, 1, 1, 1, 1, 1, 1, 1, 1, 1, 1, 1, 1, 1, 1, 1, 1, 1, 1, 1, 1, 1, 1, 1, 1, 1, 1, 1, 1, 1, 1, 1, 1, 1, 1, 1, 1, 1, 1, 1, 2, 2, 2, 2, 2, 2, 2, 2, 2, 2, 2, 2, 2, 2, 2, 2, 2, 2, 2, 2, 2, 2, 2, 2, 2, 2, 2, 2, 2, 2, 2, 2, 2, 2, 2, 2, 2, 2, 2, 2, 2, 2, 2, 2, 2, 2, 2, 2, 2, 2, 2, 2, 2, 2, 2, 2, 2, 2, 2, 2, 2, 2, 2, 2, 2, 2, 2, 2, 2, 2, 2, 2, 2, 2, 2, 2, 2, 2, 2, 2, 2, 2, 2, 2, 2, 2, 2, 2, 2, 2, 2, 2, 2, 2, 2, 2, 2, 2, 2, 2, 2, 2, 2, 2, 2, 2, 2, 2, 2, 2, 2, 2])
_uv = me_circle.uv_layers.new(name='UVMap')
_uv.uv.foreach_set('vector', [0.0, 0.0, 0.0, 0.0, 0.0, 0.0, 0.0, 0.0, 0.0, 0.0, 0.0, 0.0, 0.0, 0.0, 0.0, 0.0, 0.0, 0.0, 0.0, 0.0, 0.0, 0.0, 0.0, 0.0, 0.0, 0.0, 0.0, 0.0, 0.0, 0.0, 0.0, 0.0, 0.0, 0.0, 0.0, 0.0, 0.0, 0.0, 0.0, 0.0, 0.0, 0.0, 0.0, 0.0, 0.0, 0.0, 0.0, 0.0, 0.0, 0.0, 0.0, 0.0, 0.0, 0.0, 0.0, 0.0, 0.0, 0.0, 0.0, 0.0, 0.0, 0.0, 0.0, 0.0, 0.0, 0.0, 0.0, 0.0, 0.0, 0.0, 0.0, 0.0, 0.0, 0.0, 0.0, 0.0, 0.0, 0.0, 0.0, 0.0, 0.0, 0.0, 0.0, 0.0, 0.0, 0.0, 0.0, 0.0, 0.0, 0.0, 0.0, 0.0, 0.0, 0.0, 0.0, 0.0, 0.0, 0.0, 0.0, 0.0, 0.0, 0.0, 0.0, 0.0, 0.0, 0.0, 0.0, 0.0, 0.0, 0.0, 0.0, 0.0, 0.0, 0.0, 0.0, 0.0, 0.0, 0.0, 0.0, 0.0, 0.0, 0.0, 0.0, 0.0, 0.0, 0.0, 0.0, 0.0, 0.0, 0.0, 0.0, 0.0, 0.0, 0.0, 0.0, 0.0, 0.0, 0.0, 0.0, 0.0, 0.0, 0.0, 0.0, 0.0, 0.0, 0.0, 0.0, 0.0, 0.0, 0.0, 0.0, 0.0, 0.0, 0.0, 0.0, 0.0, 0.0, 0.0, 0.0, 0.0, 0.0, 0.0, 0.0, 0.0, 0.0, 0.0, 0.0, 0.0, 0.0, 0.0, 0.0, 0.0, 0.0, 0.0, 0.0, 0.0, 0.0, 0.0, 0.0, 0.0, 0.0, 0.0, 0.0, 0.0, 0.0, 0.0, 0.0, 0.0, 0.0, 0.0, 0.0, 0.0, 0.0, 0.0, 0.0, 0.0, 0.0, 0.0, 0.0, 0.0, 0.0, 0.0, 0.0, 0.0, 0.0, 0.0, 0.0, 0.0, 0.0, 0.0, 0.0, 0.0, 0.0, 0.0, 0.0, 0.0, 0.0, 0.0, 0.0, 0.0, 0.0, 0.0, 0.0, 0.0, 0.0, 0.0, 0.0, 0.0, 0.0, 0.0, 0.0, 0.0, 0.0, 0.0, 0.0, 0.0, 0.0, 0.0, 0.0, 0.0, 0.0, 0.0, 0.0, 0.0, 0.0, 0.0, 0.0, 0.0, 0.0, 0.0, 0.0, 0.0, 0.0, 0.0, 0.0, 0.0, 0.0, 0.0, 0.0, 0.0, 0.0, 0.0, 0.0, 0.0, 0.0, 0.0, 0.0, 0.0, 0.0, 0.0, 0.0, 0.0, 0.0, 0.0, 0.0, 0.0, 0.0, 0.0, 0.0, 0.0, 0.0, 0.0, 0.0, 0.0, 0.0, 0.0, 0.0, 0.0, 0.0, 0.0, 0.0, 0.0, 0.0, 0.0, 0.0, 0.0, 0.0, 0.0, 0.0, 0.0, 0.0, 0.0, 0.0, 0.0, 0.0, 0.0, 0.0, 0.0, 0.0, 0.0, 0.0, 0.0, 0.0, 0.0, 0.0, 0.0, 0.0, 0.0, 0.0, 0.0, 0.0, 0.0, 0.0, 0.0, 0.0, 0.0, 0.0, 0.0, 0.0, 0.0, 0.0, 0.0, 0.0, 0.0, 0.0, 0.0, 0.0, 0.0, 0.0, 0.0, 0.0, 0.0, 0.0, 0.0, 0.0, 0.0, 0.0, 0.0, 0.0, 0.0, 0.0, 0.0, 0.0, 0.0, 0.0, 0.0, 0.0, 0.0, 0.0, 0.0, 0.0, 0.0, 0.0, 0.0, 0.0, 0.0, 0.0, 0.0, 0.0, 0.0, 0.0, 0.0, 0.0, 0.0, 0.0, 0.0, 0.0, 0.0, 0.0, 0.0, 0.0, 0.0, 0.0, 0.0, 0.0, 0.0, 0.0, 0.0, 0.0, 0.0, 0.0, 0.0, 0.0, 0.0, 0.0, 0.0, 0.0, 0.0, 0.0, 0.0, 0.0, 0.0, 0.0, 0.0, 0.0, 0.0, 0.0, 0.0, 0.0, 0.0, 0.0, 0.0, 0.0, 0.0, 0.0, 0.0, 0.0, 0.0, 0.0, 0.0, 0.0, 0.0, 0.0, 0.0, 0.0, 0.0, 0.0, 0.0, 0.0, 0.0, 0.0, 0.0, 0.0, 0.0, 0.0, 0.0, 0.0, 0.0, 0.0, 0.0, 0.0, 0.0, 0.0, 0.0, 0.0, 0.0, 0.0, 0.0, 0.0, 0.0, 0.0, 0.0, 0.0, 0.0, 0.0, 0.0, 0.0, 0.0, 0.0, 0.0, 0.0, 0.0, 0.0, 0.0, 0.0, 0.0, 0.0, 0.0, 0.0, 0.0, 0.0, 0.0, 0.0, 0.0, 0.0, 0.0, 0.0, 0.0, 0.0, 0.0, 0.0, 0.0, 0.0, 0.0, 0.0, 0.0, 0.0, 0.0, 0.0, 0.0, 0.0, 0.0, 0.0, 0.0, 0.0, 0.0, 0.0, 0.0, 0.0, 0.0, 0.0, 0.0, 0.0, 0.0, 0.0, 0.0, 0.0, 0.0, 0.0, 0.0, 0.0, 0.0, 0.0, 0.0, 0.0, 0.0, 0.0, 0.0, 0.0, 0.0, 0.0, 0.0, 0.0, 0.0, 0.0, 0.0, 0.0, 0.0, 0.0, 0.0, 0.0, 0.0, 0.0, 0.0, 0.0, 0.0, 0.0, 0.0, 0.0, 0.0, 0.0, 0.0, 0.0, 0.0, 0.0, 0.0, 0.0, 0.0, 0.0, 0.0, 0.0, 0.0, 0.0, 0.0, 0.0, 0.0, 0.0, 0.0, 0.0, 0.0, 0.0, 0.0, 0.0, 0.0, 0.0, 0.0, 0.0, 0.0, 0.0, 0.0, 0.0, 0.0, 0.0, 0.0, 0.0, 0.0, 0.0, 0.0, 0.0, 0.0, 0.0, 0.0, 0.0, 0.0, 0.0, 0.0, 0.0, 0.0, 0.0, 0.0, 0.0, 0.0, 0.0, 0.0, 0.0, 0.0, 0.0, 0.0, 0.0, 0.0, 0.0, 0.0, 0.0, 0.0, 0.0, 0.0, 0.0, 0.0, 0.0, 0.0, 0.0, 0.0, 0.0, 0.0, 0.0, 0.0, 0.0, 0.0, 0.0, 0.0, 0.0, 0.0, 0.0, 0.0, 0.0, 0.0, 0.0, 0.0, 0.0, 0.0, 0.0, 0.0, 0.0, 0.0, 0.0, 0.0, 0.0, 0.0, 0.0, 0.0, 0.0, 0.0, 0.0, 0.0, 0.0, 0.0, 0.0, 0.0, 0.0, 0.0, 0.0, 0.0, 0.0, 0.0, 0.0, 0.0, 0.0, 0.0, 0.0, 0.0, 0.0, 0.0, 0.0, 0.0, 0.0, 0.0, 0.0, 0.0, 0.0, 0.0, 0.0, 0.0, 0.0, 0.0, 0.0, 0.0, 0.0, 0.0, 0.0, 0.0, 0.0, 0.0, 0.0, 0.0, 0.0, 0.0, 0.0, 0.0, 0.0, 0.0, 0.0, 0.0, 0.0, 0.0, 0.0, 0.0, 0.0, 0.0, 0.0, 0.0, 0.0, 0.0, 0.0, 0.0, 0.0, 0.0, 0.0, 0.0, 0.0, 0.0, 0.0, 0.0, 0.0, 0.0, 0.0, 0.0, 0.0, 0.0, 0.0, 0.0, 0.0, 0.0, 0.0, 0.0, 0.0, 0.0, 0.0, 0.0, 0.0, 0.0, 0.0, 0.0, 0.0, 0.0, 0.0, 0.0, 0.0, 0.0, 0.0, 0.0, 0.0, 0.0, 0.0, 0.0, 0.0, 0.0, 0.0, 0.0, 0.0, 0.0, 0.0, 0.0, 0.0, 0.0, 0.0, 0.0, 0.0, 0.0, 0.0, 0.0, 0.0, 0.0, 0.0, 0.0, 0.0, 0.0, 0.0, 0.0, 0.0, 0.0, 0.0, 0.0, 0.0, 0.0, 0.0, 0.0, 0.0, 0.0, 0.0, 0.0, 0.0, 0.0, 0.0, 0.0, 0.0, 0.0, 0.0, 0.0, 0.0, 0.0, 0.0, 0.0, 0.0, 0.0, 0.0, 0.0, 0.0, 0.0, 0.0, 0.0, 0.0, 0.0, 0.0, 0.0, 0.0, 0.0, 0.0, 0.0, 0.0, 0.0, 0.0, 0.0, 0.0, 0.0, 0.0, 0.0, 0.0, 0.0, 0.0, 0.0, 0.0, 0.0, 0.0, 0.0, 0.0, 0.0, 0.0, 0.0, 0.0, 0.0, 0.0, 0.0, 0.0, 0.0, 0.0, 0.0, 0.0, 0.0, 0.0, 0.0, 0.0, 0.0, 0.0, 0.0, 0.0, 0.0, 0.0, 0.0, 0.0, 0.0, 0.0, 0.0, 0.0, 0.0, 0.0, 0.0, 0.0, 0.0, 0.0, 0.0, 0.0, 0.0, 0.0, 0.0, 0.0, 0.0, 0.0, 0.0, 0.0, 0.0, 0.0, 0.0, 0.0, 0.0, 0.0, 0.0, 0.0, 0.0, 0.0, 0.0, 0.0, 0.0, 0.0, 0.0, 0.0, 0.0, 0.0, 0.0, 0.0, 0.0, 0.0, 0.0, 0.0, 0.0, 0.0, 0.0, 0.0, 0.0, 0.0, 0.0, 0.0, 0.0, 0.0, 0.0, 0.0, 0.0, 0.0, 0.0, 0.0, 0.0, 0.0, 0.0, 0.0, 0.0, 0.0, 0.0, 0.0, 0.0, 0.0, 0.0, 0.0, 0.0, 0.0, 0.0, 0.0, 0.0, 0.0, 0.0, 0.0, 0.0, 0.0, 0.0, 0.0, 0.0, 0.0, 0.0, 0.0, 0.0, 0.0, 0.0, 0.0, 0.0, 0.0, 0.0, 0.0, 0.0, 0.0, 0.0, 0.0, 0.0, 0.0, 0.0, 0.0, 0.0, 0.0, 0.0, 0.0, 0.0, 0.0, 0.0, 0.0, 0.0, 0.0, 0.0, 0.0, 0.0, 0.0, 0.0, 0.0, 0.0, 0.0, 0.0, 0.0, 0.0, 0.0, 0.0, 0.0, 0.0, 0.0, 0.0, 0.0, 0.0, 0.0, 0.0, 0.0, 0.0, 0.0, 0.0, 0.0, 0.0, 0.0, 0.0, 0.0, 0.0, 0.0, 0.0, 0.0, 0.0, 0.0, 0.0, 0.0, 0.0, 0.0, 0.0, 0.0, 0.0, 0.0, 0.0, 0.0, 0.0, 0.0, 0.0, 0.0, 0.0, 0.0, 0.0, 0.0, 0.0, 0.0, 0.0, 0.0, 0.0, 0.0, 0.0, 0.0, 0.0, 0.0, 0.0, 0.0, 0.0, 0.0, 0.0, 0.0, 0.0, 0.0, 0.0, 0.0, 0.0, 0.0, 0.0, 0.0, 0.0, 0.0, 0.0, 0.0, 0.0, 0.0, 0.0, 0.0, 0.0, 0.0, 0.0, 0.0, 0.0, 0.0, 0.0, 0.0, 0.0, 0.0, 0.0, 0.0, 0.0, 0.0, 0.0, 0.0, 0.0, 0.0, 0.0, 0.0, 0.0, 0.0, 0.0, 0.0, 0.0, 0.0, 0.0, 0.0, 0.0, 0.0, 0.0, 0.0, 0.0, 0.0, 0.0, 0.0, 0.0, 0.0, 0.0, 0.0, 0.0, 0.0, 0.0, 0.0, 0.0, 0.0, 0.0, 0.0, 0.0, 0.0, 0.0, 0.0, 0.0, 0.0, 0.0, 0.0, 0.0, 0.0, 0.0, 0.0, 0.0, 0.0, 0.0, 0.0, 0.0, 0.0, 0.0, 0.0, 0.0, 0.0, 0.0, 0.0, 0.0, 0.0, 0.0, 0.0, 0.0, 0.0, 0.0, 0.0, 0.0, 0.0, 0.0, 0.0, 0.0, 0.0, 0.0, 0.0, 0.0, 0.0, 0.0, 0.0, 0.0, 0.0, 0.0, 0.0, 0.0, 0.0, 0.0, 0.0, 0.0, 0.0, 0.0, 0.0, 0.0, 0.0, 0.0, 0.0, 0.0, 0.0, 0.0, 0.0, 0.0, 0.0, 0.0, 0.0, 0.0, 0.0, 0.0, 0.0, 0.0, 0.0, 0.0, 0.0, 0.0, 0.0, 0.0, 0.0, 0.0, 0.0, 0.0, 0.0, 0.0, 0.0, 0.0, 0.0, 0.0, 0.0, 0.0, 0.0, 0.0, 0.0, 0.0, 0.0, 0.0, 0.0, 0.0, 0.0, 0.0, 0.0, 0.0, 0.0, 0.0, 0.0, 0.0, 0.0, 0.0, 0.0, 0.0, 0.0, 0.0, 0.0, 0.0, 0.0, 0.0, 0.0, 0.0, 0.0, 0.0, 0.0, 0.0, 0.0, 0.0, 0.0, 0.0, 0.0, 0.0, 0.0, 0.0, 0.0, 0.0, 0.0, 0.0, 0.0, 0.0, 0.0, 0.0, 0.0, 0.0, 0.0, 0.0, 0.0, 0.0, 0.0, 0.0, 0.0, 0.0, 0.0, 0.0, 0.0, 0.0, 0.0, 0.0, 0.0, 0.0, 0.0, 0.0, 0.0, 0.0, 0.0, 0.0, 0.0, 0.0, 0.0, 0.0, 0.0, 0.0, 0.0, 0.0, 0.0, 0.0, 0.0, 0.0, 0.0, 0.0, 0.0, 0.0, 0.0, 0.0, 0.0, 0.0, 0.0, 0.0, 0.0, 0.0, 0.0, 0.0, 0.0, 0.0, 0.0, 0.0, 0.0, 0.0, 0.0, 0.0, 0.0, 0.0, 0.0, 0.0, 0.0, 0.0, 0.0, 0.0, 0.0, 0.0, 0.0, 0.0, 0.0, 0.0, 0.0, 0.0, 0.0, 0.0, 0.0, 0.0, 0.0, 0.0, 0.0, 0.0, 0.0, 0.0, 0.0, 0.0, 0.0, 0.0, 0.0, 0.0, 0.0, 0.0, 0.0, 0.0, 0.0, 0.0, 0.0, 0.0, 0.0, 0.0, 0.0, 0.0, 0.0, 0.0, 0.0, 0.0, 0.0, 0.0, 0.0, 0.0, 0.0, 0.0, 0.0, 0.0, 0.0, 0.0, 0.0, 0.0, 0.0, 0.0, 0.0, 0.0, 0.0, 0.0, 0.0, 0.0, 0.0, 0.0, 0.0, 0.0, 0.0, 0.0, 0.0, 0.0, 0.0, 0.0, 0.0, 0.0, 0.0, 0.0, 0.0, 0.0, 0.0, 0.0, 0.0, 0.0, 0.0, 0.0, 0.0, 0.0, 0.0, 0.0, 0.0, 0.0, 0.0, 0.0, 0.0, 0.0, 0.0, 0.0, 0.0, 0.0, 0.0, 0.0, 0.0, 0.0, 0.0, 0.0, 0.0, 0.0, 0.0, 0.0, 0.0, 0.0, 0.0, 0.0, 0.0, 0.0, 0.0, 0.0, 0.0, 0.0, 0.0, 0.0, 0.0, 0.0, 0.0, 0.0, 0.0, 0.0, 0.0, 0.0, 0.0, 0.0, 0.0, 0.0, 0.0, 0.0, 0.0, 0.0, 0.0, 0.0, 0.0, 0.0, 0.0, 0.0, 0.0, 0.0, 0.0, 0.0, 0.0, 0.0, 0.0, 0.0, 0.0, 0.0, 0.0, 0.0, 0.0, 0.0, 0.0, 0.0, 0.0, 0.0, 0.0, 0.0, 0.0, 0.0, 0.0, 0.0, 0.0, 0.0, 0.0, 0.0, 0.0, 0.0, 0.0, 0.0, 0.0, 0.0, 0.0, 0.0, 0.0, 0.0, 0.0, 0.0, 0.0, 0.0, 0.0, 0.0, 0.0, 0.0, 0.0, 0.0, 0.0, 0.0, 0.0, 0.0, 0.0, 0.0, 0.0, 0.0, 0.0, 0.0, 0.0, 0.0, 0.0, 0.0, 0.0, 0.0, 0.0, 0.0, 0.0, 0.0, 0.0, 0.0, 0.0, 0.0, 0.0, 0.0, 0.0, 0.0, 0.0, 0.0, 0.0, 0.0, 0.0, 0.0, 0.0, 0.0, 0.0, 0.0, 0.0, 0.0, 0.0, 0.0, 0.0, 0.0, 0.0, 0.0, 0.0, 0.0, 0.0, 0.0, 0.0, 0.0, 0.0, 0.0, 0.0, 0.0, 0.0, 0.0, 0.0, 0.0, 0.0, 0.0, 0.0, 0.0, 0.0, 0.0, 0.0, 0.0, 0.0, 0.0, 0.0, 0.0, 0.0, 0.0, 0.0, 0.0, 0.0, 0.0, 0.0, 0.0, 0.0, 0.0, 0.0, 0.0, 0.0, 0.0, 0.0, 0.0, 0.0, 0.0, 0.0, 0.0, 0.0, 0.0, 0.0, 0.0, 0.0, 0.0, 0.0, 0.0, 0.0, 0.0, 0.0, 0.0, 0.0, 0.0, 0.0, 0.0, 0.0, 0.0, 0.0, 0.0, 0.0, 0.0, 0.0, 0.0, 0.0, 0.0, 0.0, 0.0, 0.0, 0.0, 0.0, 0.0, 0.0, 0.0, 0.0, 0.0, 0.0, 0.0, 0.0, 0.0, 0.0, 0.0, 0.0, 0.0, 0.0, 0.0, 0.0, 0.0, 0.0, 0.0, 0.0, 0.0, 0.0, 0.0, 0.0, 0.0, 0.0, 0.0, 0.0, 0.0, 0.0, 0.0, 0.0, 0.0, 0.0, 0.0, 0.0, 0.0, 0.0, 0.0, 0.0, 0.0, 0.0, 0.0, 0.0, 0.0, 0.0, 0.0, 0.0, 0.0, 0.0, 0.0, 0.0, 0.0, 0.0, 0.0, 0.0, 0.0, 0.0, 0.0, 0.0, 0.0, 0.0, 0.0, 0.0, 0.0, 0.0, 0.0, 0.0, 0.0, 0.0, 0.0, 0.0, 0.0, 0.0, 0.0, 0.0, 0.0, 0.0, 0.0, 0.0, 0.0, 0.0, 0.0, 0.0, 0.0, 0.0, 0.0, 0.0, 0.0, 0.0, 0.0, 0.0, 0.0, 0.0, 0.0, 0.0, 0.0, 0.0, 0.0, 0.0, 0.0, 0.0, 0.0, 0.0, 0.0, 0.0, 0.0, 0.0, 0.0, 0.0, 0.0, 0.0, 0.0, 0.0, 0.0, 0.0, 0.0, 0.0, 0.0, 0.0, 0.0, 0.0, 0.0, 0.0, 0.0, 0.0, 0.0, 0.0, 0.0, 0.0, 0.0, 0.0, 0.0, 0.0, 0.0, 0.0, 0.0, 0.0, 0.0, 0.0, 0.0, 0.0, 0.0, 0.0, 0.0, 0.0, 0.0, 0.0, 0.0, 0.0, 0.0, 0.0, 0.0, 0.0, 0.0, 0.0, 0.0, 0.0, 0.0, 0.0, 0.0, 0.0, 0.0, 0.0, 0.0, 0.0, 0.0, 0.0, 0.0, 0.0, 0.0])
me_circle.materials.append(mat_duckeyes)
me_circle.materials.append(mat_duckbody)
me_circle.materials.append(mat_duckbill)
me_circle.update()

# ---- objects
ob_desk = bpy.data.objects.new('Desk', me_desk)
ob_drawer_cabinet = bpy.data.objects.new('Drawer Cabinet', me_drawer_cabinet)
ob_drawer = bpy.data.objects.new('Drawer', me_drawer)
ob_key = bpy.data.objects.new('Key', me_key)
ob_mouse = bpy.data.objects.new('Mouse', me_mouse)
ob_mouselmb = bpy.data.objects.new('MouseLMB', me_mouselmb)
ob_mousermb = bpy.data.objects.new('MouseRMB', me_mousermb)
ob_pc = bpy.data.objects.new('PC', me_pc)
ob_pc_screen = bpy.data.objects.new('PC Screen', me_pc_screen)
ob_cables = bpy.data.objects.new('Cables', me_cables)
ob_keyboard = bpy.data.objects.new('Keyboard', me_keyboard)
ob_photo = bpy.data.objects.new('Photo', me_photo)
ob_cup = bpy.data.objects.new('Cup', me_cup)
ob_drawer_bottom = bpy.data.objects.new('Drawer Bottom', me_drawer_bottom)
ob_duck = bpy.data.objects.new('Duck', me_circle)

# ---- transforms, parenting, visibility, modifiers, constraints
ob_desk.location = (0.0, 0.0, 0.0)
ob_drawer_cabinet.location = (0.0, 0.0, 0.0)
ob_drawer.location = (0.0, 0.0, 0.0)
ob_key.location = (0.0, 0.0, 0.0)
ob_mouse.location = (0.0, 0.0, 0.0)
ob_mouselmb.location = (0.0, 0.0, 0.0)
ob_mousermb.location = (0.0, 0.0, 0.0)
ob_pc.location = (0.0, 0.0, 0.0)
ob_pc_screen.location = (0.0, 0.0, 0.0)
ob_cables.location = (0.0, 0.0, 0.0)
ob_keyboard.location = (0.0, 0.0, 0.0)
ob_photo.location = (0.0, 0.0, 0.0)
ob_cup.location = (-0.2, 0.7, 1.1)
ob_cup.scale = (0.1, 0.1, 0.1)
ob_drawer_bottom.location = (0.0, 0.0, 0.0)
ob_duck.location = (0.1763, 0.6589, 0.8021)

# ---- collection membership
col_collection.objects.link(ob_desk)
col_collection.objects.link(ob_drawer_cabinet)
col_collection.objects.link(ob_drawer)
col_collection.objects.link(ob_key)
col_collection.objects.link(ob_mouse)
col_collection.objects.link(ob_mouselmb)
col_collection.objects.link(ob_mousermb)
col_collection.objects.link(ob_pc)
col_collection.objects.link(ob_pc_screen)
col_collection.objects.link(ob_cables)
col_collection.objects.link(ob_keyboard)
col_collection.objects.link(ob_photo)
col_collection.objects.link(ob_cup)
col_collection.objects.link(ob_drawer_bottom)
col_collection.objects.link(ob_duck)

# ---- scene / render settings (as saved in the file)
scene.frame_start = 1; scene.frame_end = 250; scene.frame_set(1)
scene.render.engine = 'BLENDER_EEVEE_NEXT'
scene.cycles.sampling_pattern = 'TABULATED_SOBOL'
scene.eevee.ray_tracing_options.trace_max_roughness = 0.0
bpy.context.view_layer.update()

# ---- added for rendering (the .blend has no active camera and no usable light): camera, sun
cam_auto = bpy.data.cameras.new('AutoCamera')
cam_auto.lens = 50.0
cam_auto.sensor_width = 36.0
cam_auto.clip_end = 1000.0
ob_auto_camera = bpy.data.objects.new('AutoCamera', cam_auto)
scene.collection.objects.link(ob_auto_camera)
ob_auto_camera.location = (4.22851, -9.03421, 6.97281)
ob_auto_camera.rotation_euler = (1.09748, -7.21219e-08, 0.694738)
scene.camera = ob_auto_camera
light_auto_sun = bpy.data.lights.new('AutoSun', 'SUN')
light_auto_sun.energy = 3.0
light_auto_sun.angle = 0.0523599
ob_auto_sun = bpy.data.objects.new('AutoSun', light_auto_sun)
scene.collection.objects.link(ob_auto_sun)
ob_auto_sun.rotation_euler = (0.872665, 0.174533, 0.523599)
bpy.context.view_layer.update()
